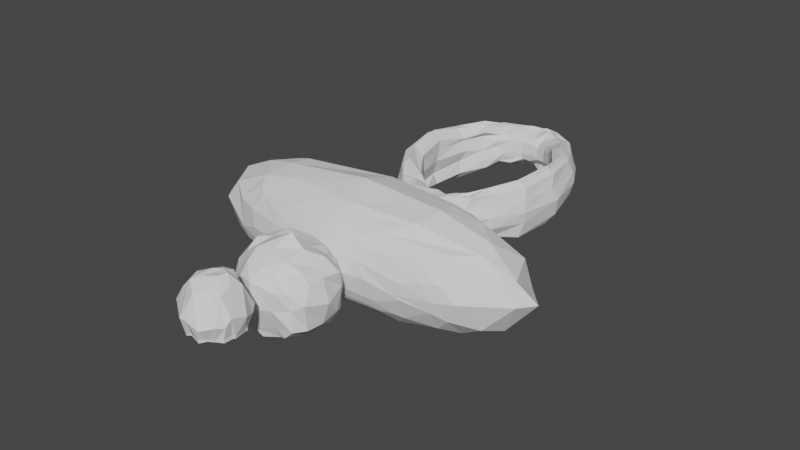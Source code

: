 # Source: rocks.blend  (saved by Blender 2.93.21; exported with 4.5.12 LTS)
import bpy
from mathutils import Matrix  # noqa: F401  (used for matrix-valued properties, if any)

bpy.ops.wm.read_factory_settings(use_empty=True)
scene = bpy.context.scene
scene.name = 'Scene'

# ---- collections
col_collection = bpy.data.collections.new('Collection'); scene.collection.children.link(col_collection)

# ---- world
world_world = bpy.data.worlds.new('World'); scene.world = world_world
world_world.use_nodes = True; world_world.node_tree.nodes.clear()
_N = world_world.node_tree.nodes; _L = world_world.node_tree.links
n0 = _N.new('ShaderNodeOutputWorld'); n0.name = 'World Output'; n0.location = (300, 300)
n1 = _N.new('ShaderNodeBackground'); n1.name = 'Background'; n1.location = (10, 300)
n1.inputs[0].default_value = (0.05088, 0.05088, 0.05088, 1.0)
_L.new(n1.outputs[0], n0.inputs[0])
n0.is_active_output = True
world_world.color = (0.05088, 0.05088, 0.05088)
world_world.use_sun_shadow = False
world_world.sun_shadow_jitter_overblur = 0.0

# ---- meshes
me_cube_001 = bpy.data.meshes.new('Cube.001')
me_cube_001.from_pydata([(0.736, -0.7435, 0.7432), (0.7219, -0.928, -0.7872), (0.6665, 0.6652, 0.7966), (0.8502, 0.8781, -0.7442), (-0.6591, -0.6811, 0.8306), (-0.6604, -0.8118, -0.8675), (-0.6844, 0.7819, 0.8796), (-0.7434, 0.7742, -0.7623), (0.9008, -0.03329, 0.8268), (0.9331, -0.9021, 0.01465), (0.8862, -0.1777, -0.9075), (0.9181, 0.9261, 0.02133), (0.002728, 0.9337, 0.9347), (-0.0221, 0.9096, -0.933), (-0.9016, 1.001, 0.04067), (-0.9437, -0.09454, 1.052), (-0.9398, -0.1163, -0.8518), (-1.002, -0.9647, -0.02451), (0.08575, -0.8948, 0.8935), (0.08084, -1.02, -0.9498), (-0.05771, 0.06826, -1.341), (0.1276, 0.04441, 1.454), (0.01734, -1.295, -0.05876), (-1.363, -0.01338, 0.06351), (-0.1296, 1.172, -0.02992), (1.327, -0.01402, -0.02453), (0.8727, -0.4401, 0.8663), (0.9901, -0.9318, -0.5348), (0.8968, 0.4287, -0.9302), (0.8029, 0.8387, 0.4607), (0.4398, 0.8731, 0.8748), (-0.3657, 0.7869, -0.8604), (-0.9494, 0.9028, 0.5677), (-0.9803, 0.5366, 0.8149), (-0.8658, -0.4684, -0.8263), (-0.9, -0.817, 0.4055), (-0.4502, -0.8977, 0.8988), (0.54, -0.8957, -0.8376), (0.887, 0.3685, 0.9275), (0.8782, -0.8779, 0.4389), (0.7667, -0.3238, -0.9765), (0.8763, 0.8755, -0.439), (-0.5004, 0.8015, 1.017), (0.3126, 0.9691, -0.9027), (-0.9987, 0.7995, -0.5208), (-0.9415, -0.4545, 0.7991), (-0.7796, 0.495, -0.872), (-0.8055, -0.9213, -0.5379), (0.4377, -0.876, 0.8335), (-0.5658, -0.8889, -0.934), (-0.06882, -0.6913, -1.218), (0.02278, 0.6294, -1.306), (-0.6654, -0.0887, -1.069), (0.4707, -0.01391, -1.159), (-0.003437, -0.4156, 1.19), (0.0104, 0.4665, 1.062), (0.5833, -0.0258, 1.179), (-0.4964, 0.03394, 1.164), (0.5949, -1.175, 0.002369), (-0.5589, -1.237, 0.09599), (0.003355, -1.278, 0.651), (-0.1172, -1.119, -0.7286), (-1.283, -0.5877, 0.0253), (-1.242, 0.5974, 0.1279), (-1.311, -0.06156, 0.5498), (-1.093, 0.06725, -0.5701), (-0.5982, 1.213, 0.01517), (0.526, 1.278, 0.0313), (-0.02974, 1.245, 0.5331), (-0.0902, 1.289, -0.5822), (1.101, 0.6653, 0.06525), (1.175, -0.695, 0.1382), (1.111, 0.0357, 0.5803), (1.16, -0.07082, -0.6078), (1.136, -0.5582, -0.5923), (1.086, -0.3924, 0.5409), (1.175, 0.5429, 0.5397), (0.5976, 1.146, -0.68), (0.62, 1.007, 0.5148), (-0.5546, 1.154, 0.5012), (-1.107, 0.4001, -0.4783), (-1.085, 0.5332, 0.5233), (-1.247, -0.4609, 0.4917), (-0.5571, -1.065, -0.5435), (-0.4656, -1.136, 0.5969), (0.7028, -1.158, 0.5108), (-0.5429, 0.5979, 1.146), (0.4075, 0.3878, 1.052), (0.5155, -0.5836, 1.049), (0.4644, 0.5998, -1.093), (-0.5136, 0.5213, -1.088), (-0.581, -0.3682, -1.051), (0.5309, -0.5045, -1.089), (-0.4936, -0.5356, 1.105), (0.533, -1.022, -0.5318), (-1.075, -0.5942, -0.5555), (-0.5458, 0.9385, -0.5168), (1.124, 0.4779, -0.5175)], [], [(97, 28, 3, 41), (96, 31, 7, 44), (95, 34, 5, 47), (94, 37, 1, 27), (93, 45, 4, 36), (92, 40, 1, 37), (91, 50, 19, 49), (90, 51, 20, 52), (89, 28, 10, 53), (88, 54, 18, 48), (87, 55, 21, 56), (86, 33, 15, 57), (85, 58, 9, 39), (84, 59, 22, 60), (83, 49, 19, 61), (82, 62, 17, 35), (81, 63, 23, 64), (80, 46, 16, 65), (79, 66, 14, 32), (78, 67, 24, 68), (77, 43, 13, 69), (76, 70, 11, 29), (75, 71, 25, 72), (74, 40, 10, 73), (71, 74, 73, 25), (9, 27, 74, 71), (27, 1, 40, 74), (26, 75, 72, 8), (0, 39, 75, 26), (39, 9, 71, 75), (38, 76, 29, 2), (8, 72, 76, 38), (72, 25, 70, 76), (67, 77, 69, 24), (11, 41, 77, 67), (41, 3, 43, 77), (30, 78, 68, 12), (2, 29, 78, 30), (29, 11, 67, 78), (42, 79, 32, 6), (12, 68, 79, 42), (68, 24, 66, 79), (63, 80, 65, 23), (14, 44, 80, 63), (44, 7, 46, 80), (33, 81, 64, 15), (6, 32, 81, 33), (32, 14, 63, 81), (45, 82, 35, 4), (15, 64, 82, 45), (64, 23, 62, 82), (59, 83, 61, 22), (17, 47, 83, 59), (47, 5, 49, 83), (36, 84, 60, 18), (4, 35, 84, 36), (35, 17, 59, 84), (48, 85, 39, 0), (18, 60, 85, 48), (60, 22, 58, 85), (55, 86, 57, 21), (12, 42, 86, 55), (42, 6, 33, 86), (38, 87, 56, 8), (2, 30, 87, 38), (30, 12, 55, 87), (26, 88, 48, 0), (8, 56, 88, 26), (56, 21, 54, 88), (51, 89, 53, 20), (13, 43, 89, 51), (43, 3, 28, 89), (46, 90, 52, 16), (7, 31, 90, 46), (31, 13, 51, 90), (34, 91, 49, 5), (16, 52, 91, 34), (52, 20, 50, 91), (50, 92, 37, 19), (20, 53, 92, 50), (53, 10, 40, 92), (54, 93, 36, 18), (21, 57, 93, 54), (57, 15, 45, 93), (58, 94, 27, 9), (22, 61, 94, 58), (61, 19, 37, 94), (62, 95, 47, 17), (23, 65, 95, 62), (65, 16, 34, 95), (66, 96, 44, 14), (24, 69, 96, 66), (69, 13, 31, 96), (70, 97, 41, 11), (25, 73, 97, 70), (73, 10, 28, 97)])
_uv = me_cube_001.uv_layers.new(name='UVMap')
_uv.uv.foreach_set('vector', [0.5625, 0.1875, 0.625, 0.1875, 0.625, 0.25, 0.5625, 0.25, 0.5625, 0.4375, 0.625, 0.4375, 0.625, 0.5, 0.5625, 0.5, 0.5625, 0.6875, 0.625, 0.6875, 0.625, 0.75, 0.5625, 0.75, 0.5625, 0.9375, 0.625, 0.9375, 0.625, 1.0, 0.5625, 1.0, 0.3125, 0.6875, 0.375, 0.6875, 0.375, 0.75, 0.3125, 0.75, 0.8125, 0.6875, 0.875, 0.6875, 0.875, 0.75, 0.8125, 0.75, 0.6875, 0.6875, 0.75, 0.6875, 0.75, 0.75, 0.6875, 0.75, 0.6875, 0.5625, 0.75, 0.5625, 0.75, 0.625, 0.6875, 0.625, 0.8125, 0.5625, 0.875, 0.5625, 0.875, 0.625, 0.8125, 0.625, 0.1875, 0.6875, 0.25, 0.6875, 0.25, 0.75, 0.1875, 0.75, 0.1875, 0.5625, 0.25, 0.5625, 0.25, 0.625, 0.1875, 0.625, 0.3125, 0.5625, 0.375, 0.5625, 0.375, 0.625, 0.3125, 0.625, 0.4375, 0.9375, 0.5, 0.9375, 0.5, 1.0, 0.4375, 1.0, 0.4375, 0.8125, 0.5, 0.8125, 0.5, 0.875, 0.4375, 0.875, 0.5625, 0.8125, 0.625, 0.8125, 0.625, 0.875, 0.5625, 0.875, 0.4375, 0.6875, 0.5, 0.6875, 0.5, 0.75, 0.4375, 0.75, 0.4375, 0.5625, 0.5, 0.5625, 0.5, 0.625, 0.4375, 0.625, 0.5625, 0.5625, 0.625, 0.5625, 0.625, 0.625, 0.5625, 0.625, 0.4375, 0.4375, 0.5, 0.4375, 0.5, 0.5, 0.4375, 0.5, 0.4375, 0.3125, 0.5, 0.3125, 0.5, 0.375, 0.4375, 0.375, 0.5625, 0.3125, 0.625, 0.3125, 0.625, 0.375, 0.5625, 0.375, 0.4375, 0.1875, 0.5, 0.1875, 0.5, 0.25, 0.4375, 0.25, 0.4375, 0.0625, 0.5, 0.0625, 0.5, 0.125, 0.4375, 0.125, 0.5625, 0.0625, 0.625, 0.0625, 0.625, 0.125, 0.5625, 0.125, 0.5, 0.0625, 0.5625, 0.0625, 0.5625, 0.125, 0.5, 0.125, 0.5, 0.0, 0.5625, 0.0, 0.5625, 0.0625, 0.5, 0.0625, 0.5625, 0.0, 0.625, 0.0, 0.625, 0.0625, 0.5625, 0.0625, 0.375, 0.0625, 0.4375, 0.0625, 0.4375, 0.125, 0.375, 0.125, 0.375, 0.0, 0.4375, 0.0, 0.4375, 0.0625, 0.375, 0.0625, 0.4375, 0.0, 0.5, 0.0, 0.5, 0.0625, 0.4375, 0.0625, 0.375, 0.1875, 0.4375, 0.1875, 0.4375, 0.25, 0.375, 0.25, 0.375, 0.125, 0.4375, 0.125, 0.4375, 0.1875, 0.375, 0.1875, 0.4375, 0.125, 0.5, 0.125, 0.5, 0.1875, 0.4375, 0.1875, 0.5, 0.3125, 0.5625, 0.3125, 0.5625, 0.375, 0.5, 0.375, 0.5, 0.25, 0.5625, 0.25, 0.5625, 0.3125, 0.5, 0.3125, 0.5625, 0.25, 0.625, 0.25, 0.625, 0.3125, 0.5625, 0.3125, 0.375, 0.3125, 0.4375, 0.3125, 0.4375, 0.375, 0.375, 0.375, 0.375, 0.25, 0.4375, 0.25, 0.4375, 0.3125, 0.375, 0.3125, 0.4375, 0.25, 0.5, 0.25, 0.5, 0.3125, 0.4375, 0.3125, 0.375, 0.4375, 0.4375, 0.4375, 0.4375, 0.5, 0.375, 0.5, 0.375, 0.375, 0.4375, 0.375, 0.4375, 0.4375, 0.375, 0.4375, 0.4375, 0.375, 0.5, 0.375, 0.5, 0.4375, 0.4375, 0.4375, 0.5, 0.5625, 0.5625, 0.5625, 0.5625, 0.625, 0.5, 0.625, 0.5, 0.5, 0.5625, 0.5, 0.5625, 0.5625, 0.5, 0.5625, 0.5625, 0.5, 0.625, 0.5, 0.625, 0.5625, 0.5625, 0.5625, 0.375, 0.5625, 0.4375, 0.5625, 0.4375, 0.625, 0.375, 0.625, 0.375, 0.5, 0.4375, 0.5, 0.4375, 0.5625, 0.375, 0.5625, 0.4375, 0.5, 0.5, 0.5, 0.5, 0.5625, 0.4375, 0.5625, 0.375, 0.6875, 0.4375, 0.6875, 0.4375, 0.75, 0.375, 0.75, 0.375, 0.625, 0.4375, 0.625, 0.4375, 0.6875, 0.375, 0.6875, 0.4375, 0.625, 0.5, 0.625, 0.5, 0.6875, 0.4375, 0.6875, 0.5, 0.8125, 0.5625, 0.8125, 0.5625, 0.875, 0.5, 0.875, 0.5, 0.75, 0.5625, 0.75, 0.5625, 0.8125, 0.5, 0.8125, 0.5625, 0.75, 0.625, 0.75, 0.625, 0.8125, 0.5625, 0.8125, 0.375, 0.8125, 0.4375, 0.8125, 0.4375, 0.875, 0.375, 0.875, 0.375, 0.75, 0.4375, 0.75, 0.4375, 0.8125, 0.375, 0.8125, 0.4375, 0.75, 0.5, 0.75, 0.5, 0.8125, 0.4375, 0.8125, 0.375, 0.9375, 0.4375, 0.9375, 0.4375, 1.0, 0.375, 1.0, 0.375, 0.875, 0.4375, 0.875, 0.4375, 0.9375, 0.375, 0.9375, 0.4375, 0.875, 0.5, 0.875, 0.5, 0.9375, 0.4375, 0.9375, 0.25, 0.5625, 0.3125, 0.5625, 0.3125, 0.625, 0.25, 0.625, 0.25, 0.5, 0.3125, 0.5, 0.3125, 0.5625, 0.25, 0.5625, 0.3125, 0.5, 0.375, 0.5, 0.375, 0.5625, 0.3125, 0.5625, 0.125, 0.5625, 0.1875, 0.5625, 0.1875, 0.625, 0.125, 0.625, 0.125, 0.5, 0.1875, 0.5, 0.1875, 0.5625, 0.125, 0.5625, 0.1875, 0.5, 0.25, 0.5, 0.25, 0.5625, 0.1875, 0.5625, 0.125, 0.6875, 0.1875, 0.6875, 0.1875, 0.75, 0.125, 0.75, 0.125, 0.625, 0.1875, 0.625, 0.1875, 0.6875, 0.125, 0.6875, 0.1875, 0.625, 0.25, 0.625, 0.25, 0.6875, 0.1875, 0.6875, 0.75, 0.5625, 0.8125, 0.5625, 0.8125, 0.625, 0.75, 0.625, 0.75, 0.5, 0.8125, 0.5, 0.8125, 0.5625, 0.75, 0.5625, 0.8125, 0.5, 0.875, 0.5, 0.875, 0.5625, 0.8125, 0.5625, 0.625, 0.5625, 0.6875, 0.5625, 0.6875, 0.625, 0.625, 0.625, 0.625, 0.5, 0.6875, 0.5, 0.6875, 0.5625, 0.625, 0.5625, 0.6875, 0.5, 0.75, 0.5, 0.75, 0.5625, 0.6875, 0.5625, 0.625, 0.6875, 0.6875, 0.6875, 0.6875, 0.75, 0.625, 0.75, 0.625, 0.625, 0.6875, 0.625, 0.6875, 0.6875, 0.625, 0.6875, 0.6875, 0.625, 0.75, 0.625, 0.75, 0.6875, 0.6875, 0.6875, 0.75, 0.6875, 0.8125, 0.6875, 0.8125, 0.75, 0.75, 0.75, 0.75, 0.625, 0.8125, 0.625, 0.8125, 0.6875, 0.75, 0.6875, 0.8125, 0.625, 0.875, 0.625, 0.875, 0.6875, 0.8125, 0.6875, 0.25, 0.6875, 0.3125, 0.6875, 0.3125, 0.75, 0.25, 0.75, 0.25, 0.625, 0.3125, 0.625, 0.3125, 0.6875, 0.25, 0.6875, 0.3125, 0.625, 0.375, 0.625, 0.375, 0.6875, 0.3125, 0.6875, 0.5, 0.9375, 0.5625, 0.9375, 0.5625, 1.0, 0.5, 1.0, 0.5, 0.875, 0.5625, 0.875, 0.5625, 0.9375, 0.5, 0.9375, 0.5625, 0.875, 0.625, 0.875, 0.625, 0.9375, 0.5625, 0.9375, 0.5, 0.6875, 0.5625, 0.6875, 0.5625, 0.75, 0.5, 0.75, 0.5, 0.625, 0.5625, 0.625, 0.5625, 0.6875, 0.5, 0.6875, 0.5625, 0.625, 0.625, 0.625, 0.625, 0.6875, 0.5625, 0.6875, 0.5, 0.4375, 0.5625, 0.4375, 0.5625, 0.5, 0.5, 0.5, 0.5, 0.375, 0.5625, 0.375, 0.5625, 0.4375, 0.5, 0.4375, 0.5625, 0.375, 0.625, 0.375, 0.625, 0.4375, 0.5625, 0.4375, 0.5, 0.1875, 0.5625, 0.1875, 0.5625, 0.25, 0.5, 0.25, 0.5, 0.125, 0.5625, 0.125, 0.5625, 0.1875, 0.5, 0.1875, 0.5625, 0.125, 0.625, 0.125, 0.625, 0.1875, 0.5625, 0.1875])
me_cube_001.use_remesh_fix_poles = True
me_cube_001.use_remesh_preserve_attributes = False
me_cube_001.update()
me_cube_002 = bpy.data.meshes.new('Cube.002')
me_cube_002.from_pydata([(-2.09, -1.439, -0.709), (-1.849, -1.486, 0.6843), (-2.038, 1.482, -0.5116), (-2.218, 1.424, 0.6396), (1.885, -1.412, -0.8282), (1.75, -1.443, 0.8039), (1.822, 1.403, -0.8168), (2.047, 1.425, 0.7086), (-3.889, -0.06355, -1.148), (-3.708, 0.05685, 1.209), (3.672, -0.3074, -1.202), (3.757, -0.006544, 1.205), (-3.018, -1.002, -1.011), (-2.241, -1.581, 0.001722), (-3.019, 1.069, 0.9086), (-2.403, 1.522, -0.1491), (-0.6571, 1.488, -0.821), (0.243, 1.526, 0.8126), (2.012, 1.595, 0.04356), (2.885, 0.9621, -1.078), (3.229, -0.8995, 1.039), (1.999, -1.613, -0.1712), (-0.06925, -1.592, -0.7369), (0.1567, -1.6, 0.715), (-2.832, 0.9202, -1.121), (-2.98, -1.003, 1.019), (3.037, -1.018, -0.9988), (2.54, 0.9481, 1.179), (-0.1643, -0.01736, 1.74), (0.5321, -0.09038, -1.734), (5.202, -0.003283, 0.009492), (-5.138, -0.2046, -0.03969), (-3.517, -1.263, -0.2536), (3.654, 1.225, 0.1011), (-0.08273, 1.153, -1.297), (0.09703, 1.249, 1.2), (0.04375, -1.273, 1.201), (-0.5496, -1.211, -1.252), (-0.04107, -1.754, -0.0622), (3.688, -1.243, 0.0005211), (0.3878, 1.722, 0.117), (-3.649, 1.221, 0.0003923), (-2.141, -1.278, -0.9555), (-2.014, -1.552, 0.4465), (-2.161, 1.219, 0.9911), (-2.118, 1.548, -0.2999), (-1.394, 1.499, -0.728), (0.8796, 1.467, 0.8721), (2.266, 1.523, -0.3305), (2.914, 1.221, -0.7554), (2.548, -1.289, 0.8243), (2.299, -1.557, -0.2471), (1.275, -1.495, -0.8138), (-0.7476, -1.563, 0.7495), (-3.191, 0.8161, -1.093), (-3.115, -0.7012, 1.205), (3.451, -0.6203, -1.157), (3.073, 0.6668, 1.231), (2.27, 0.01396, 1.567), (-2.245, -0.1163, -1.567), (4.432, -0.2188, -0.8919), (-4.854, 0.1861, -0.5686), (-3.081, -0.6058, -1.267), (-2.059, -1.52, -0.5286), (-2.987, 0.5109, 1.319), (-2.394, 1.494, 0.3356), (1.125, 1.514, -0.7561), (-0.8812, 1.558, 0.6915), (2.231, 1.506, 0.419), (3.54, 0.7022, -1.062), (3.902, -0.4525, 1.065), (2.18, -1.581, 0.2134), (-0.9454, -1.538, -0.779), (1.139, -1.539, 0.7492), (-2.755, 1.241, -0.7767), (-2.766, -1.169, 0.9063), (2.226, -1.318, -0.8852), (2.124, 1.261, 0.9542), (-2.681, -0.1404, 1.481), (2.487, 0.1968, -1.519), (4.764, -0.3104, 0.6324), (-4.575, -0.003475, 0.8097), (-4.615, -0.7834, 0.1443), (-2.857, -1.463, 0.0087), (-3.474, -1.145, -0.6178), (-3.681, -1.111, 0.5336), (4.439, 0.8846, -0.1563), (3.529, 1.269, 0.03411), (3.639, 1.109, -0.547), (3.481, 1.157, 0.5579), (-0.1989, 0.764, -1.56), (0.03898, 1.325, -1.086), (-1.68, 1.199, -1.117), (1.469, 1.155, -1.2), (0.005107, 0.8798, 1.495), (-0.01206, 1.401, 1.017), (1.936, 1.023, 1.243), (-2.052, 1.088, 1.157), (-0.1542, -1.425, 1.016), (0.1167, -0.912, 1.49), (1.339, -1.219, 1.174), (-1.114, -1.209, 1.207), (-0.1582, -1.477, -0.9441), (0.7139, -0.6414, -1.61), (-1.957, -1.129, -1.163), (1.806, -1.035, -1.278), (-1.335, -1.69, 0.1263), (1.236, -1.706, 0.007173), (-0.05176, -1.691, -0.4674), (-0.2462, -1.722, 0.3203), (3.143, -1.401, -0.06762), (4.932, -0.5601, 0.08731), (3.432, -1.191, -0.5749), (3.231, -1.319, 0.4007), (1.365, 1.67, 0.0433), (-1.283, 1.672, -0.09037), (0.07045, 1.676, -0.4312), (-0.1031, 1.684, 0.3952), (-3.265, 1.337, 0.01674), (-4.619, 0.769, -0.04939), (-3.419, 1.171, -0.5543), (-3.664, 1.099, 0.5216), (-4.231, 0.7071, 0.6935), (-4.236, 0.7154, -0.6854), (-2.566, 1.477, -0.2613), (-1.094, 1.62, 0.4808), (-1.157, 1.653, -0.3284), (1.046, 1.659, -0.3519), (4.55, -0.4879, 0.698), (4.128, -0.7658, -0.7499), (3.021, -1.374, -0.4039), (0.9807, -1.67, 0.4272), (1.465, -1.587, -0.568), (-1.597, -1.6, -0.472), (2.054, -0.6989, -1.449), (-2.072, -0.7137, -1.434), (-1.345, -1.396, -0.9579), (-2.174, -0.7025, 1.419), (2.07, -0.719, 1.434), (0.814, -1.467, 0.9199), (-1.442, 1.452, 0.8058), (1.537, 1.4, 0.8813), (2.169, 0.7364, 1.396), (1.452, 1.39, -0.916), (-2.009, 1.347, -0.8533), (-2.18, 0.4482, -1.512), (2.791, 1.362, 0.5249), (3.078, 1.357, -0.3217), (4.14, 0.5227, -0.913), (-3.037, -1.342, 0.4645), (-2.443, -1.473, -0.4721), (-4.243, -0.7321, -0.6882), (-4.209, -0.7278, 0.7125), (4.292, 0.7231, 0.6549), (2.216, 0.6737, -1.423), (-2.638, 0.4921, 1.408), (-1.404, -1.292, 1.08), (1.418, -1.414, -0.9231), (-1.172, -1.653, 0.4286), (2.812, -1.436, 0.3534), (1.468, 1.602, 0.4368), (-2.667, 1.413, 0.4373)], [], [(161, 44, 3, 65), (160, 47, 7, 68), (159, 50, 5, 71), (158, 53, 1, 43), (157, 76, 4, 52), (156, 75, 1, 53), (155, 64, 9, 78), (154, 69, 10, 79), (153, 57, 11, 80), (152, 55, 9, 81), (151, 82, 31, 61), (150, 83, 32, 84), (149, 75, 25, 85), (148, 86, 30, 60), (147, 87, 33, 88), (146, 77, 27, 89), (145, 90, 29, 59), (144, 91, 34, 92), (143, 49, 19, 93), (142, 94, 28, 58), (141, 95, 35, 96), (140, 44, 14, 97), (139, 98, 23, 73), (138, 99, 36, 100), (137, 55, 25, 101), (136, 102, 22, 72), (135, 103, 37, 104), (134, 56, 26, 105), (133, 106, 13, 63), (132, 107, 38, 108), (131, 73, 23, 109), (130, 110, 21, 51), (129, 111, 39, 112), (128, 70, 20, 113), (127, 114, 18, 48), (126, 115, 40, 116), (125, 67, 17, 117), (124, 118, 15, 45), (123, 119, 41, 120), (122, 64, 14, 121), (119, 122, 121, 41), (31, 81, 122, 119), (81, 9, 64, 122), (54, 123, 120, 24), (8, 61, 123, 54), (61, 31, 119, 123), (74, 124, 45, 2), (24, 120, 124, 74), (120, 41, 118, 124), (115, 125, 117, 40), (15, 65, 125, 115), (65, 3, 67, 125), (46, 126, 116, 16), (2, 45, 126, 46), (45, 15, 115, 126), (66, 127, 48, 6), (16, 116, 127, 66), (116, 40, 114, 127), (111, 128, 113, 39), (30, 80, 128, 111), (80, 11, 70, 128), (56, 129, 112, 26), (10, 60, 129, 56), (60, 30, 111, 129), (76, 130, 51, 4), (26, 112, 130, 76), (112, 39, 110, 130), (107, 131, 109, 38), (21, 71, 131, 107), (71, 5, 73, 131), (52, 132, 108, 22), (4, 51, 132, 52), (51, 21, 107, 132), (72, 133, 63, 0), (22, 108, 133, 72), (108, 38, 106, 133), (103, 134, 105, 37), (29, 79, 134, 103), (79, 10, 56, 134), (62, 135, 104, 12), (8, 59, 135, 62), (59, 29, 103, 135), (42, 136, 72, 0), (12, 104, 136, 42), (104, 37, 102, 136), (99, 137, 101, 36), (28, 78, 137, 99), (78, 9, 55, 137), (70, 138, 100, 20), (11, 58, 138, 70), (58, 28, 99, 138), (50, 139, 73, 5), (20, 100, 139, 50), (100, 36, 98, 139), (95, 140, 97, 35), (17, 67, 140, 95), (67, 3, 44, 140), (77, 141, 96, 27), (7, 47, 141, 77), (47, 17, 95, 141), (57, 142, 58, 11), (27, 96, 142, 57), (96, 35, 94, 142), (91, 143, 93, 34), (16, 66, 143, 91), (66, 6, 49, 143), (74, 144, 92, 24), (2, 46, 144, 74), (46, 16, 91, 144), (54, 145, 59, 8), (24, 92, 145, 54), (92, 34, 90, 145), (87, 146, 89, 33), (18, 68, 146, 87), (68, 7, 77, 146), (49, 147, 88, 19), (6, 48, 147, 49), (48, 18, 87, 147), (69, 148, 60, 10), (19, 88, 148, 69), (88, 33, 86, 148), (83, 149, 85, 32), (13, 43, 149, 83), (43, 1, 75, 149), (42, 150, 84, 12), (0, 63, 150, 42), (63, 13, 83, 150), (62, 151, 61, 8), (12, 84, 151, 62), (84, 32, 82, 151), (82, 152, 81, 31), (32, 85, 152, 82), (85, 25, 55, 152), (86, 153, 80, 30), (33, 89, 153, 86), (89, 27, 57, 153), (90, 154, 79, 29), (34, 93, 154, 90), (93, 19, 69, 154), (94, 155, 78, 28), (35, 97, 155, 94), (97, 14, 64, 155), (98, 156, 53, 23), (36, 101, 156, 98), (101, 25, 75, 156), (102, 157, 52, 22), (37, 105, 157, 102), (105, 26, 76, 157), (106, 158, 43, 13), (38, 109, 158, 106), (109, 23, 53, 158), (110, 159, 71, 21), (39, 113, 159, 110), (113, 20, 50, 159), (114, 160, 68, 18), (40, 117, 160, 114), (117, 17, 47, 160), (118, 161, 65, 15), (41, 121, 161, 118), (121, 14, 44, 161)])
_uv = me_cube_002.uv_layers.new(name='UVMap')
_uv.uv.foreach_set('vector', [0.5625, 0.2188, 0.625, 0.2188, 0.625, 0.25, 0.5625, 0.25, 0.5625, 0.4375, 0.625, 0.4375, 0.625, 0.5, 0.5625, 0.5, 0.5625, 0.7188, 0.625, 0.7188, 0.625, 0.75, 0.5625, 0.75, 0.5625, 0.9375, 0.625, 0.9375, 0.625, 1.0, 0.5625, 1.0, 0.3125, 0.7188, 0.375, 0.7188, 0.375, 0.75, 0.3125, 0.75, 0.8125, 0.7188, 0.875, 0.7188, 0.875, 0.75, 0.8125, 0.75, 0.8125, 0.5938, 0.875, 0.5938, 0.875, 0.625, 0.8125, 0.625, 0.3125, 0.5938, 0.375, 0.5938, 0.375, 0.625, 0.3125, 0.625, 0.5625, 0.5938, 0.625, 0.5938, 0.625, 0.625, 0.5625, 0.625, 0.5625, 0.09375, 0.625, 0.09375, 0.625, 0.125, 0.5625, 0.125, 0.4375, 0.09375, 0.5, 0.09375, 0.5, 0.125, 0.4375, 0.125, 0.4375, 0.03125, 0.5, 0.03125, 0.5, 0.0625, 0.4375, 0.0625, 0.5625, 0.03125, 0.625, 0.03125, 0.625, 0.0625, 0.5625, 0.0625, 0.4375, 0.5938, 0.5, 0.5938, 0.5, 0.625, 0.4375, 0.625, 0.4375, 0.5312, 0.5, 0.5312, 0.5, 0.5625, 0.4375, 0.5625, 0.5625, 0.5312, 0.625, 0.5312, 0.625, 0.5625, 0.5625, 0.5625, 0.1875, 0.5938, 0.25, 0.5938, 0.25, 0.625, 0.1875, 0.625, 0.1875, 0.5312, 0.25, 0.5466, 0.25, 0.5625, 0.1875, 0.5625, 0.3125, 0.5312, 0.375, 0.5312, 0.375, 0.5625, 0.3125, 0.5625, 0.6875, 0.5938, 0.75, 0.5938, 0.75, 0.625, 0.6875, 0.625, 0.6875, 0.5312, 0.75, 0.5312, 0.75, 0.5625, 0.6875, 0.5625, 0.8125, 0.5312, 0.875, 0.5312, 0.875, 0.5625, 0.8125, 0.5625, 0.6875, 0.7188, 0.75, 0.7188, 0.75, 0.75, 0.6875, 0.75, 0.6875, 0.6562, 0.75, 0.6562, 0.75, 0.6875, 0.6875, 0.6875, 0.8125, 0.6562, 0.875, 0.6562, 0.875, 0.6875, 0.8125, 0.6875, 0.1875, 0.7188, 0.25, 0.7188, 0.25, 0.75, 0.1875, 0.75, 0.1875, 0.6562, 0.25, 0.6562, 0.25, 0.6875, 0.1875, 0.6875, 0.3125, 0.6562, 0.375, 0.6562, 0.375, 0.6875, 0.3125, 0.6875, 0.4375, 0.9375, 0.5, 0.9375, 0.5, 1.0, 0.4375, 1.0, 0.4375, 0.8125, 0.5, 0.8125, 0.5, 0.875, 0.4375, 0.875, 0.5625, 0.8125, 0.625, 0.8125, 0.625, 0.875, 0.5625, 0.875, 0.4375, 0.7188, 0.5, 0.7188, 0.5, 0.75, 0.4375, 0.75, 0.4375, 0.6562, 0.5, 0.6562, 0.5, 0.6875, 0.4375, 0.6875, 0.5625, 0.6562, 0.625, 0.6562, 0.625, 0.6875, 0.5625, 0.6875, 0.4375, 0.4375, 0.5, 0.4375, 0.5, 0.5, 0.4375, 0.5, 0.4375, 0.3125, 0.5, 0.3125, 0.5, 0.375, 0.4375, 0.375, 0.5625, 0.3125, 0.625, 0.3125, 0.625, 0.375, 0.5625, 0.375, 0.4375, 0.2188, 0.5, 0.2188, 0.5, 0.25, 0.4375, 0.25, 0.4375, 0.1562, 0.5, 0.1562, 0.5, 0.1875, 0.4375, 0.1875, 0.5625, 0.1562, 0.625, 0.1562, 0.625, 0.1875, 0.5625, 0.1875, 0.5, 0.1562, 0.5625, 0.1562, 0.5625, 0.1875, 0.5, 0.1875, 0.5, 0.125, 0.5625, 0.125, 0.5625, 0.1562, 0.5, 0.1562, 0.5625, 0.125, 0.625, 0.125, 0.625, 0.1562, 0.5625, 0.1562, 0.375, 0.1562, 0.4375, 0.1562, 0.4375, 0.1875, 0.375, 0.1875, 0.375, 0.125, 0.4375, 0.125, 0.4375, 0.1562, 0.375, 0.1562, 0.4375, 0.125, 0.5, 0.125, 0.5, 0.1562, 0.4375, 0.1562, 0.375, 0.2188, 0.4375, 0.2188, 0.4375, 0.25, 0.4107, 0.25, 0.375, 0.1875, 0.4375, 0.1875, 0.4375, 0.2188, 0.375, 0.2188, 0.4375, 0.1875, 0.5, 0.1875, 0.5, 0.2188, 0.4375, 0.2188, 0.5, 0.3125, 0.5625, 0.3125, 0.5625, 0.375, 0.5, 0.375, 0.5, 0.25, 0.5625, 0.25, 0.5625, 0.3125, 0.5, 0.3125, 0.5625, 0.25, 0.625, 0.25, 0.625, 0.3125, 0.5625, 0.3125, 0.375, 0.3125, 0.4375, 0.3125, 0.4375, 0.375, 0.375, 0.345, 0.4107, 0.25, 0.4375, 0.25, 0.4375, 0.3125, 0.375, 0.3125, 0.4375, 0.25, 0.5, 0.25, 0.5, 0.3125, 0.4375, 0.3125, 0.375, 0.4375, 0.4375, 0.4375, 0.4375, 0.5, 0.375, 0.5, 0.375, 0.345, 0.4375, 0.375, 0.4375, 0.4375, 0.375, 0.4375, 0.4375, 0.375, 0.5, 0.375, 0.5, 0.4375, 0.4375, 0.4375, 0.5, 0.6562, 0.5625, 0.6562, 0.5625, 0.6875, 0.5, 0.6875, 0.5, 0.625, 0.5625, 0.625, 0.5625, 0.6562, 0.5, 0.6562, 0.5625, 0.625, 0.625, 0.625, 0.625, 0.6562, 0.5625, 0.6562, 0.375, 0.6562, 0.4375, 0.6562, 0.4375, 0.6875, 0.375, 0.6875, 0.375, 0.625, 0.4375, 0.625, 0.4375, 0.6562, 0.375, 0.6562, 0.4375, 0.625, 0.5, 0.625, 0.5, 0.6562, 0.4375, 0.6562, 0.375, 0.7188, 0.4375, 0.7188, 0.4375, 0.75, 0.375, 0.75, 0.375, 0.6875, 0.4375, 0.6875, 0.4375, 0.7188, 0.375, 0.7188, 0.4375, 0.6875, 0.5, 0.6875, 0.5, 0.7188, 0.4375, 0.7188, 0.5, 0.8125, 0.5625, 0.8125, 0.5625, 0.875, 0.5, 0.875, 0.5, 0.75, 0.5625, 0.75, 0.5625, 0.8125, 0.5, 0.8125, 0.5625, 0.75, 0.625, 0.75, 0.625, 0.8125, 0.5625, 0.8125, 0.375, 0.8125, 0.4375, 0.8125, 0.4375, 0.875, 0.375, 0.875, 0.375, 0.75, 0.4375, 0.75, 0.4375, 0.8125, 0.375, 0.8125, 0.4375, 0.75, 0.5, 0.75, 0.5, 0.8125, 0.4375, 0.8125, 0.375, 0.9375, 0.4375, 0.9375, 0.4375, 1.0, 0.375, 1.0, 0.375, 0.875, 0.4375, 0.875, 0.4375, 0.9375, 0.375, 0.9375, 0.4375, 0.875, 0.5, 0.875, 0.5, 0.9375, 0.4375, 0.9375, 0.25, 0.6562, 0.3125, 0.6562, 0.3125, 0.6875, 0.25, 0.6875, 0.25, 0.625, 0.3125, 0.625, 0.3125, 0.6562, 0.25, 0.6562, 0.3125, 0.625, 0.375, 0.625, 0.375, 0.6562, 0.3125, 0.6562, 0.125, 0.6562, 0.1875, 0.6562, 0.1875, 0.6875, 0.125, 0.6875, 0.125, 0.625, 0.1875, 0.625, 0.1875, 0.6562, 0.125, 0.6562, 0.1875, 0.625, 0.25, 0.625, 0.25, 0.6562, 0.1875, 0.6562, 0.125, 0.7188, 0.1875, 0.7188, 0.1875, 0.75, 0.125, 0.75, 0.125, 0.6875, 0.1875, 0.6875, 0.1875, 0.7188, 0.125, 0.7188, 0.1875, 0.6875, 0.25, 0.6875, 0.25, 0.7188, 0.1875, 0.7188, 0.75, 0.6562, 0.8125, 0.6562, 0.8125, 0.6875, 0.75, 0.6875, 0.75, 0.625, 0.8125, 0.625, 0.8125, 0.6562, 0.75, 0.6562, 0.8125, 0.625, 0.875, 0.625, 0.875, 0.6562, 0.8125, 0.6562, 0.625, 0.6562, 0.6875, 0.6562, 0.6875, 0.6875, 0.625, 0.6875, 0.625, 0.625, 0.6875, 0.625, 0.6875, 0.6562, 0.625, 0.6562, 0.6875, 0.625, 0.75, 0.625, 0.75, 0.6562, 0.6875, 0.6562, 0.625, 0.7188, 0.6875, 0.7188, 0.6875, 0.75, 0.625, 0.75, 0.625, 0.6875, 0.6875, 0.6875, 0.6875, 0.7188, 0.625, 0.7188, 0.6875, 0.6875, 0.75, 0.6875, 0.75, 0.7188, 0.6875, 0.7188, 0.75, 0.5312, 0.8125, 0.5312, 0.8125, 0.5625, 0.75, 0.5625, 0.75, 0.5, 0.8125, 0.5, 0.8125, 0.5312, 0.75, 0.5312, 0.8125, 0.5, 0.875, 0.5, 0.875, 0.5312, 0.8125, 0.5312, 0.625, 0.5312, 0.6875, 0.5312, 0.6875, 0.5625, 0.625, 0.5625, 0.625, 0.5, 0.6875, 0.5, 0.6875, 0.5312, 0.625, 0.5312, 0.6875, 0.5, 0.75, 0.5, 0.75, 0.5312, 0.6875, 0.5312, 0.625, 0.5938, 0.6875, 0.5938, 0.6875, 0.625, 0.625, 0.625, 0.625, 0.5625, 0.6875, 0.5625, 0.6875, 0.5938, 0.625, 0.5938, 0.6875, 0.5625, 0.75, 0.5625, 0.75, 0.5938, 0.6875, 0.5938, 0.25, 0.5466, 0.3125, 0.5312, 0.3125, 0.5625, 0.25, 0.5625, 0.2203, 0.4984, 0.3125, 0.5, 0.3125, 0.5312, 0.25, 0.5466, 0.3125, 0.5, 0.375, 0.5, 0.375, 0.5312, 0.3125, 0.5312, 0.125, 0.5312, 0.1875, 0.5312, 0.1875, 0.5625, 0.125, 0.5625, -0.1863, 0.3662, 0.1875, 0.5, 0.1875, 0.5312, 0.125, 0.5312, 0.1875, 0.5, 0.2203, 0.4984, 0.25, 0.5466, 0.1875, 0.5312, 0.125, 0.5938, 0.1875, 0.5938, 0.1875, 0.625, 0.125, 0.625, 0.125, 0.5625, 0.1875, 0.5625, 0.1875, 0.5938, 0.125, 0.5938, 0.1875, 0.5625, 0.25, 0.5625, 0.25, 0.5938, 0.1875, 0.5938, 0.5, 0.5312, 0.5625, 0.5312, 0.5625, 0.5625, 0.5, 0.5625, 0.5, 0.5, 0.5625, 0.5, 0.5625, 0.5312, 0.5, 0.5312, 0.5625, 0.5, 0.625, 0.5, 0.625, 0.5312, 0.5625, 0.5312, 0.375, 0.5312, 0.4375, 0.5312, 0.4375, 0.5625, 0.375, 0.5625, 0.375, 0.5, 0.4375, 0.5, 0.4375, 0.5312, 0.375, 0.5312, 0.4375, 0.5, 0.5, 0.5, 0.5, 0.5312, 0.4375, 0.5312, 0.375, 0.5938, 0.4375, 0.5938, 0.4375, 0.625, 0.375, 0.625, 0.375, 0.5625, 0.4375, 0.5625, 0.4375, 0.5938, 0.375, 0.5938, 0.4375, 0.5625, 0.5, 0.5625, 0.5, 0.5938, 0.4375, 0.5938, 0.5, 0.03125, 0.5625, 0.03125, 0.5625, 0.0625, 0.5, 0.0625, 0.5, 0.0, 0.5625, 0.0, 0.5625, 0.03125, 0.5, 0.03125, 0.5625, 0.0, 0.625, 0.0, 0.625, 0.03125, 0.5625, 0.03125, 0.375, 0.03125, 0.4375, 0.03125, 0.4375, 0.0625, 0.375, 0.0625, 0.375, 0.0, 0.4375, 0.0, 0.4375, 0.03125, 0.375, 0.03125, 0.4375, 0.0, 0.5, 0.0, 0.5, 0.03125, 0.4375, 0.03125, 0.375, 0.09375, 0.4375, 0.09375, 0.4375, 0.125, 0.375, 0.125, 0.375, 0.0625, 0.4375, 0.0625, 0.4375, 0.09375, 0.375, 0.09375, 0.4375, 0.0625, 0.5, 0.0625, 0.5, 0.09375, 0.4375, 0.09375, 0.5, 0.09375, 0.5625, 0.09375, 0.5625, 0.125, 0.5, 0.125, 0.5, 0.0625, 0.5625, 0.0625, 0.5625, 0.09375, 0.5, 0.09375, 0.5625, 0.0625, 0.625, 0.0625, 0.625, 0.09375, 0.5625, 0.09375, 0.5, 0.5938, 0.5625, 0.5938, 0.5625, 0.625, 0.5, 0.625, 0.5, 0.5625, 0.5625, 0.5625, 0.5625, 0.5938, 0.5, 0.5938, 0.5625, 0.5625, 0.625, 0.5625, 0.625, 0.5938, 0.5625, 0.5938, 0.25, 0.5938, 0.3125, 0.5938, 0.3125, 0.625, 0.25, 0.625, 0.25, 0.5625, 0.3125, 0.5625, 0.3125, 0.5938, 0.25, 0.5938, 0.3125, 0.5625, 0.375, 0.5625, 0.375, 0.5938, 0.3125, 0.5938, 0.75, 0.5938, 0.8125, 0.5938, 0.8125, 0.625, 0.75, 0.625, 0.75, 0.5625, 0.8125, 0.5625, 0.8125, 0.5938, 0.75, 0.5938, 0.8125, 0.5625, 0.875, 0.5625, 0.875, 0.5938, 0.8125, 0.5938, 0.75, 0.7188, 0.8125, 0.7188, 0.8125, 0.75, 0.75, 0.75, 0.75, 0.6875, 0.8125, 0.6875, 0.8125, 0.7188, 0.75, 0.7188, 0.8125, 0.6875, 0.875, 0.6875, 0.875, 0.7188, 0.8125, 0.7188, 0.25, 0.7188, 0.3125, 0.7188, 0.3125, 0.75, 0.25, 0.75, 0.25, 0.6875, 0.3125, 0.6875, 0.3125, 0.7188, 0.25, 0.7188, 0.3125, 0.6875, 0.375, 0.6875, 0.375, 0.7188, 0.3125, 0.7188, 0.5, 0.9375, 0.5625, 0.9375, 0.5625, 1.0, 0.5, 1.0, 0.5, 0.875, 0.5625, 0.875, 0.5625, 0.9375, 0.5, 0.9375, 0.5625, 0.875, 0.625, 0.875, 0.625, 0.9375, 0.5625, 0.9375, 0.5, 0.7188, 0.5625, 0.7188, 0.5625, 0.75, 0.5, 0.75, 0.5, 0.6875, 0.5625, 0.6875, 0.5625, 0.7188, 0.5, 0.7188, 0.5625, 0.6875, 0.625, 0.6875, 0.625, 0.7188, 0.5625, 0.7188, 0.5, 0.4375, 0.5625, 0.4375, 0.5625, 0.5, 0.5, 0.5, 0.5, 0.375, 0.5625, 0.375, 0.5625, 0.4375, 0.5, 0.4375, 0.5625, 0.375, 0.625, 0.375, 0.625, 0.4375, 0.5625, 0.4375, 0.5, 0.2188, 0.5625, 0.2188, 0.5625, 0.25, 0.5, 0.25, 0.5, 0.1875, 0.5625, 0.1875, 0.5625, 0.2188, 0.5, 0.2188, 0.5625, 0.1875, 0.625, 0.1875, 0.625, 0.2188, 0.5625, 0.2188])
me_cube_002.use_remesh_fix_poles = True
me_cube_002.use_remesh_preserve_attributes = False
me_cube_002.update()
me_cone = bpy.data.meshes.new('Cone')
me_cone.from_pydata([(0.02552, 0.8034, 0.1125), (0.7257, 0.2661, 0.1086), (0.7237, -0.4319, 0.08274), (-0.07767, -0.6879, 0.059), (-0.7344, -0.2865, 0.04577), (-0.7504, 0.3584, 0.1923), (-0.05702, 0.0358, 1.317), (0.3607, 0.6787, 0.05111), (0.03632, 0.5938, 1.195), (0.5496, 0.3733, 1.087), (0.776, -0.1438, 0.03638), (0.5728, -0.3033, 1.086), (0.3787, -0.6314, 0.04019), (0.02754, -0.6336, 1.104), (-0.4127, -0.5933, 0.09878), (-0.5546, -0.4161, 0.9881), (-0.7641, -0.009791, 0.09808), (-0.4777, 0.3093, 1.146), (-0.4391, 0.6839, 0.09456), (0.5028, 0.4901, 0.05373), (0.05716, 0.2959, 1.353), (0.6562, 0.5315, 0.3188), (0.7358, -0.1759, 0.1024), (0.7923, -0.4194, 0.4049), (0.2918, -0.8046, 0.1117), (-0.008056, -0.8695, 0.4988), (-0.5408, -0.5097, 0.0679), (-0.8152, -0.4393, 0.5741), (-0.7426, 0.221, 0.1074), (-0.71, 0.4389, 0.4465), (-0.1781, 0.7478, 0.06469), (0.1234, 0.6957, 0.02847), (0.07907, 0.8959, 0.336), (0.2769, 0.2128, 1.367), (0.7175, 0.2021, 0.01437), (0.2101, -0.03056, 1.369), (0.5556, -0.5192, 0.04441), (-0.09159, -0.2179, 1.327), (-0.18, -0.7539, 0.03037), (-0.185, -0.08859, 1.35), (-0.6806, -0.09762, 0.1163), (-0.1829, 0.1265, 1.349), (-0.5446, 0.4643, 0.07036), (-0.1273, 0.9131, 0.4979), (-0.4814, 0.6578, 0.5657), (-0.2097, 0.5006, 1.22), (-0.8965, 0.2369, 0.4644), (-0.8884, -0.1816, 0.5813), (-0.5701, 0.02581, 1.183), (-0.4552, -0.6936, 0.5338), (-0.1931, -0.8821, 0.5153), (-0.3018, -0.4124, 1.258), (0.3542, -0.8447, 0.3491), (0.6778, -0.6187, 0.4484), (0.329, -0.3185, 1.194), (0.8442, -0.2825, 0.6028), (0.8703, 0.1594, 0.4669), (0.5052, 0.06538, 1.193), (0.5662, 0.6859, 0.4657), (0.2635, 0.8113, 0.3534), (0.3171, 0.4544, 1.125), (0.5035, 0.4934, 5.96e-08), (0.7264, 0.2694, 5.96e-08), (0.7364, -0.1725, 5.96e-08), (0.7244, -0.4285, 5.96e-08), (0.2925, -0.8012, 5.96e-08), (-0.07698, -0.6845, 5.96e-08), (-0.5401, -0.5063, 5.96e-08), (-0.7337, -0.2832, 5.96e-08), (-0.7419, 0.2243, 5.96e-08), (-0.7498, 0.3617, 5.96e-08), (-0.1775, 0.7512, 5.96e-08), (0.02621, 0.8067, 5.96e-08), (0.1241, 0.6991, 5.96e-08), (0.3614, 0.682, 5.96e-08), (0.7182, 0.2054, 5.96e-08), (0.7767, -0.1405, 5.96e-08), (0.5562, -0.5159, 5.96e-08), (0.3794, -0.6281, 5.96e-08), (-0.1793, -0.7506, 5.96e-08), (-0.4027, -0.5679, 5.96e-08), (-0.6799, -0.09427, 5.96e-08), (-0.7217, -0.08406, 5.96e-08), (-0.4835, 0.477, 5.96e-08), (-0.4384, 0.6873, 5.96e-08)], [], [(0, 32, 31), (1, 21, 34), (2, 23, 36), (3, 25, 38), (19, 1, 62, 61), (4, 27, 40), (5, 29, 42), (18, 43, 30), (18, 44, 43), (17, 41, 45), (16, 46, 28), (16, 47, 46), (15, 39, 48), (14, 49, 26), (14, 50, 49), (13, 37, 51), (12, 52, 24), (12, 53, 52), (11, 35, 54), (10, 55, 22), (10, 56, 55), (9, 33, 57), (7, 58, 19), (7, 59, 58), (8, 20, 60), (60, 33, 9), (60, 20, 33), (20, 6, 33), (58, 60, 9), (58, 59, 60), (59, 8, 60), (19, 21, 1), (19, 58, 21), (58, 9, 21), (57, 35, 11), (57, 33, 35), (33, 6, 35), (55, 57, 11), (55, 56, 57), (56, 9, 57), (22, 23, 2), (22, 55, 23), (55, 11, 23), (54, 37, 13), (54, 35, 37), (35, 6, 37), (52, 54, 13), (52, 53, 54), (53, 11, 54), (24, 25, 3), (24, 52, 25), (52, 13, 25), (51, 39, 15), (51, 37, 39), (37, 6, 39), (49, 51, 15), (49, 50, 51), (50, 13, 51), (26, 27, 4), (26, 49, 27), (49, 15, 27), (48, 41, 17), (48, 39, 41), (39, 6, 41), (46, 48, 17), (46, 47, 48), (47, 15, 48), (28, 29, 5), (28, 46, 29), (46, 17, 29), (45, 20, 8), (45, 41, 20), (41, 6, 20), (43, 45, 8), (43, 44, 45), (44, 17, 45), (30, 32, 0), (30, 43, 32), (43, 8, 32), (42, 44, 18), (42, 29, 44), (29, 17, 44), (40, 47, 16), (40, 27, 47), (27, 15, 47), (38, 50, 14), (38, 25, 50), (25, 13, 50), (36, 53, 12), (36, 23, 53), (23, 11, 53), (34, 56, 10), (34, 21, 56), (21, 9, 56), (31, 59, 7), (31, 32, 59), (32, 8, 59), (72, 73, 74, 61, 62, 75, 76, 63, 64, 77, 78, 65, 66, 79, 80, 67, 68, 81, 82, 69, 70, 83, 84, 71), (34, 10, 76, 75), (10, 22, 63, 76), (42, 18, 84, 83), (18, 30, 71, 84), (28, 5, 70, 69), (3, 38, 79, 66), (0, 31, 73, 72), (36, 12, 78, 77), (12, 24, 65, 78), (22, 2, 64, 63), (30, 0, 72, 71), (4, 40, 81, 68), (38, 14, 80, 79), (14, 26, 67, 80), (31, 7, 74, 73), (24, 3, 66, 65), (7, 19, 61, 74), (1, 34, 75, 62), (5, 42, 83, 70), (40, 16, 82, 81), (16, 28, 69, 82), (26, 4, 68, 67), (2, 36, 77, 64)])
_uv = me_cone.uv_layers.new(name='UVMap')
_uv.uv.foreach_set('vector', [0.25, 0.49, 0.25, 0.43, 0.302, 0.46, 0.4578, 0.37, 0.4059, 0.34, 0.4578, 0.31, 0.4578, 0.13, 0.4059, 0.16, 0.4059, 0.1, 0.25, 0.01, 0.25, 0.07, 0.198, 0.04, 0.4059, 0.4, 0.4578, 0.37, 0.4578, 0.37, 0.4059, 0.4, 0.04215, 0.13, 0.09412, 0.16, 0.04215, 0.19, 0.04215, 0.37, 0.09412, 0.34, 0.09412, 0.384, 0.1461, 0.43, 0.198, 0.4, 0.198, 0.46, 0.1461, 0.43, 0.1461, 0.37, 0.198, 0.4, 0.1461, 0.31, 0.198, 0.28, 0.198, 0.34, 0.05189, 0.2711, 0.09412, 0.28, 0.04215, 0.31, 0.05189, 0.2711, 0.09412, 0.22, 0.09412, 0.28, 0.1461, 0.19, 0.198, 0.22, 0.1461, 0.25, 0.1461, 0.08081, 0.1461, 0.13, 0.09412, 0.1, 0.1461, 0.08081, 0.198, 0.1, 0.1461, 0.13, 0.25, 0.13, 0.25, 0.19, 0.198, 0.16, 0.3539, 0.07, 0.302, 0.1, 0.302, 0.04, 0.3539, 0.07, 0.3539, 0.13, 0.302, 0.1, 0.3539, 0.19, 0.302, 0.22, 0.302, 0.16, 0.4578, 0.25, 0.4059, 0.22, 0.4578, 0.19, 0.4578, 0.25, 0.4059, 0.28, 0.4059, 0.22, 0.3539, 0.31, 0.302, 0.28, 0.3539, 0.25, 0.3539, 0.43, 0.3539, 0.37, 0.4059, 0.4, 0.3539, 0.43, 0.302, 0.4, 0.3539, 0.37, 0.25, 0.37, 0.25, 0.31, 0.302, 0.34, 0.302, 0.34, 0.302, 0.28, 0.3539, 0.31, 0.302, 0.34, 0.25, 0.31, 0.302, 0.28, 0.25, 0.31, 0.25, 0.25, 0.302, 0.28, 0.3539, 0.37, 0.302, 0.34, 0.3539, 0.31, 0.3539, 0.37, 0.302, 0.4, 0.302, 0.34, 0.302, 0.4, 0.25, 0.37, 0.302, 0.34, 0.4059, 0.4, 0.4059, 0.34, 0.4578, 0.37, 0.4059, 0.4, 0.3539, 0.37, 0.4059, 0.34, 0.3539, 0.37, 0.3539, 0.31, 0.4059, 0.34, 0.3539, 0.25, 0.302, 0.22, 0.3539, 0.19, 0.3539, 0.25, 0.302, 0.28, 0.302, 0.22, 0.302, 0.28, 0.25, 0.25, 0.302, 0.22, 0.4059, 0.22, 0.3539, 0.25, 0.3539, 0.19, 0.4059, 0.22, 0.4059, 0.28, 0.3539, 0.25, 0.4059, 0.28, 0.3539, 0.31, 0.3539, 0.25, 0.4578, 0.19, 0.4059, 0.16, 0.4578, 0.13, 0.4578, 0.19, 0.4059, 0.22, 0.4059, 0.16, 0.4059, 0.22, 0.3539, 0.19, 0.4059, 0.16, 0.302, 0.16, 0.25, 0.19, 0.25, 0.13, 0.302, 0.16, 0.302, 0.22, 0.25, 0.19, 0.302, 0.22, 0.25, 0.25, 0.25, 0.19, 0.302, 0.1, 0.302, 0.16, 0.25, 0.13, 0.302, 0.1, 0.3539, 0.13, 0.302, 0.16, 0.3539, 0.13, 0.3539, 0.19, 0.302, 0.16, 0.302, 0.04, 0.25, 0.07, 0.25, 0.01, 0.302, 0.04, 0.302, 0.1, 0.25, 0.07, 0.302, 0.1, 0.25, 0.13, 0.25, 0.07, 0.198, 0.16, 0.198, 0.22, 0.1461, 0.19, 0.198, 0.16, 0.25, 0.19, 0.198, 0.22, 0.25, 0.19, 0.25, 0.25, 0.198, 0.22, 0.1461, 0.13, 0.198, 0.16, 0.1461, 0.19, 0.1461, 0.13, 0.198, 0.1, 0.198, 0.16, 0.198, 0.1, 0.25, 0.13, 0.198, 0.16, 0.09412, 0.1, 0.09412, 0.16, 0.04215, 0.13, 0.09412, 0.1, 0.1461, 0.13, 0.09412, 0.16, 0.1461, 0.13, 0.1461, 0.19, 0.09412, 0.16, 0.1461, 0.25, 0.198, 0.28, 0.1461, 0.31, 0.1461, 0.25, 0.198, 0.22, 0.198, 0.28, 0.198, 0.22, 0.25, 0.25, 0.198, 0.28, 0.09412, 0.28, 0.1461, 0.25, 0.1461, 0.31, 0.09412, 0.28, 0.09412, 0.22, 0.1461, 0.25, 0.09412, 0.22, 0.1461, 0.19, 0.1461, 0.25, 0.04215, 0.31, 0.09412, 0.34, 0.04215, 0.37, 0.04215, 0.31, 0.09412, 0.28, 0.09412, 0.34, 0.09412, 0.28, 0.1461, 0.31, 0.09412, 0.34, 0.198, 0.34, 0.25, 0.31, 0.25, 0.37, 0.198, 0.34, 0.198, 0.28, 0.25, 0.31, 0.198, 0.28, 0.25, 0.25, 0.25, 0.31, 0.198, 0.4, 0.198, 0.34, 0.25, 0.37, 0.198, 0.4, 0.1461, 0.37, 0.198, 0.34, 0.1461, 0.37, 0.1461, 0.31, 0.198, 0.34, 0.198, 0.46, 0.25, 0.43, 0.25, 0.49, 0.198, 0.46, 0.198, 0.4, 0.25, 0.43, 0.198, 0.4, 0.25, 0.37, 0.25, 0.43, 0.09412, 0.384, 0.1461, 0.37, 0.1461, 0.43, 0.09412, 0.384, 0.09412, 0.34, 0.1461, 0.37, 0.09412, 0.34, 0.1461, 0.31, 0.1461, 0.37, 0.04215, 0.19, 0.09412, 0.22, 0.05189, 0.2711, 0.04215, 0.19, 0.09412, 0.16, 0.09412, 0.22, 0.09412, 0.16, 0.1461, 0.19, 0.09412, 0.22, 0.198, 0.04, 0.198, 0.1, 0.1461, 0.08081, 0.198, 0.04, 0.25, 0.07, 0.198, 0.1, 0.25, 0.07, 0.25, 0.13, 0.198, 0.1, 0.4059, 0.1, 0.3539, 0.13, 0.3539, 0.07, 0.4059, 0.1, 0.4059, 0.16, 0.3539, 0.13, 0.4059, 0.16, 0.3539, 0.19, 0.3539, 0.13, 0.4578, 0.31, 0.4059, 0.28, 0.4578, 0.25, 0.4578, 0.31, 0.4059, 0.34, 0.4059, 0.28, 0.4059, 0.34, 0.3539, 0.31, 0.4059, 0.28, 0.302, 0.46, 0.302, 0.4, 0.3539, 0.43, 0.302, 0.46, 0.25, 0.43, 0.302, 0.4, 0.25, 0.43, 0.25, 0.37, 0.302, 0.4, 0.75, 0.49, 0.802, 0.46, 0.8539, 0.43, 0.9059, 0.4, 0.9578, 0.37, 0.9578, 0.31, 0.9578, 0.25, 0.9578, 0.19, 0.9578, 0.13, 0.9059, 0.1, 0.8539, 0.07, 0.802, 0.04, 0.75, 0.01, 0.698, 0.04, 0.6461, 0.07, 0.5941, 0.1, 0.5422, 0.13, 0.5422, 0.19, 0.5422, 0.25, 0.5422, 0.31, 0.5422, 0.37, 0.5941, 0.4, 0.6461, 0.43, 0.698, 0.46, 0.4578, 0.31, 0.4578, 0.25, 0.4578, 0.25, 0.4578, 0.31, 0.4578, 0.25, 0.4578, 0.19, 0.4578, 0.19, 0.4578, 0.25, 0.09412, 0.384, 0.1461, 0.43, 0.1461, 0.43, 0.09412, 0.4, 0.1461, 0.43, 0.198, 0.46, 0.198, 0.46, 0.1461, 0.43, 0.04215, 0.31, 0.04215, 0.37, 0.04215, 0.37, 0.04215, 0.31, 0.25, 0.01, 0.198, 0.04, 0.198, 0.04, 0.25, 0.01, 0.25, 0.49, 0.302, 0.46, 0.302, 0.46, 0.25, 0.49, 0.4059, 0.1, 0.3539, 0.07, 0.3539, 0.07, 0.4059, 0.1, 0.3539, 0.07, 0.302, 0.04, 0.302, 0.04, 0.3539, 0.07, 0.4578, 0.19, 0.4578, 0.13, 0.4578, 0.13, 0.4578, 0.19, 0.198, 0.46, 0.25, 0.49, 0.25, 0.49, 0.198, 0.46, 0.04215, 0.13, 0.04215, 0.19, 0.04215, 0.19, 0.04215, 0.13, 0.198, 0.04, 0.1461, 0.08081, 0.1461, 0.07, 0.198, 0.04, 0.1461, 0.08081, 0.09412, 0.1, 0.09412, 0.1, 0.1461, 0.07, 0.302, 0.46, 0.3539, 0.43, 0.3539, 0.43, 0.302, 0.46, 0.302, 0.04, 0.25, 0.01, 0.25, 0.01, 0.302, 0.04, 0.3539, 0.43, 0.4059, 0.4, 0.4059, 0.4, 0.3539, 0.43, 0.4578, 0.37, 0.4578, 0.31, 0.4578, 0.31, 0.4578, 0.37, 0.04215, 0.37, 0.09412, 0.384, 0.09412, 0.4, 0.04215, 0.37, 0.04215, 0.19, 0.05189, 0.2711, 0.04215, 0.25, 0.04215, 0.19, 0.05189, 0.2711, 0.04215, 0.31, 0.04215, 0.31, 0.04215, 0.25, 0.09412, 0.1, 0.04215, 0.13, 0.04215, 0.13, 0.09412, 0.1, 0.4578, 0.13, 0.4059, 0.1, 0.4059, 0.1, 0.4578, 0.13])
me_cone.use_remesh_fix_poles = True
me_cone.use_remesh_preserve_attributes = False
me_cone.update()
me_torus_001 = bpy.data.meshes.new('Torus.001')
me_torus_001.from_pydata([(1.308, 0.7571, 0.008554), (1.24, 0.6195, 0.4371), (1.009, 0.4949, 0.341), (0.9112, 0.6263, -0.009326), (1.044, 0.6756, -0.5264), (1.182, 0.686, -0.3728), (0.7199, 1.639, -0.05634), (0.7026, 1.539, 0.3378), (0.5592, 1.155, 0.3298), (0.5242, 1.149, -0.007908), (0.5776, 1.099, -0.2923), (0.7169, 1.53, -0.3471), (0.2471, 1.998, -0.001653), (0.2439, 1.869, 0.3032), (0.1571, 1.437, 0.2169), (0.1761, 1.314, -0.06396), (0.1794, 1.365, -0.2824), (0.2667, 1.864, -0.2913), (-0.2866, 2.009, 0.01711), (-0.2717, 1.843, 0.3119), (-0.1428, 1.436, 0.2498), (-0.2326, 1.362, -0.07094), (-0.1818, 1.419, -0.2087), (-0.2119, 1.872, -0.3317), (-0.7023, 1.578, 0.01426), (-0.7157, 1.526, 0.3487), (-0.5409, 1.173, 0.2808), (-0.588, 1.107, 0.05218), (-0.5545, 1.17, -0.2472), (-0.6777, 1.52, -0.3488), (-1.3, 0.7482, 0.001552), (-1.25, 0.6549, 0.4121), (-0.9338, 0.5733, 0.2944), (-0.9074, 0.6166, 0.03705), (-0.9649, 0.5327, -0.3911), (-1.204, 0.7327, -0.4046), (-1.294, -0.7608, -0.0105), (-1.257, -0.7057, 0.3982), (-0.9618, -0.5874, 0.3335), (-0.9622, -0.5551, 0.0001023), (-0.9289, -0.5015, -0.3177), (-1.215, -0.7036, -0.4219), (-0.7245, -1.661, -0.06562), (-0.6568, -1.504, 0.3522), (-0.4778, -1.21, 0.3168), (-0.4944, -1.149, 0.04305), (-0.5971, -1.146, -0.2783), (-0.7433, -1.549, -0.2889), (-0.2477, -1.998, 0.02025), (-0.1746, -1.883, 0.3281), (-0.1368, -1.45, 0.2572), (-0.1807, -1.335, 0.0675), (-0.133, -1.443, -0.2921), (-0.1786, -1.885, -0.3112), (0.2522, -1.936, -0.005791), (0.2271, -1.922, 0.3534), (0.1758, -1.421, 0.2381), (0.12, -1.34, 0.007242), (0.1704, -1.411, -0.2406), (0.2189, -1.899, -0.3455), (0.7502, -1.668, -0.02918), (0.7661, -1.503, 0.4032), (0.5972, -1.169, 0.2604), (0.5611, -1.13, -0.06948), (0.6072, -1.192, -0.251), (0.6754, -1.511, -0.3485), (1.306, -0.7342, -0.007627), (1.249, -0.652, 0.4063), (0.9764, -0.5116, 0.3943), (1.01, -0.4878, -0.003816), (0.9966, -0.5029, -0.3969), (1.206, -0.7494, -0.4876), (1.291, 0.7442, 0.211), (0.9798, 0.5199, 0.2439), (1.135, 0.6637, -0.4272), (0.9979, 1.319, -0.001592), (0.6895, 1.591, 0.1644), (0.7028, 0.9508, 0.3955), (0.5012, 1.141, 0.1916), (0.7447, 0.955, -0.2978), (0.6928, 1.392, -0.3901), (0.4941, 1.825, 0.006614), (0.3185, 1.965, 0.1681), (0.3554, 1.308, 0.2596), (0.1365, 1.368, 0.1252), (0.2637, 1.281, -0.2467), (0.221, 1.786, -0.3514), (0.05996, 1.95, 0.01048), (-0.2314, 1.923, 0.1604), (0.03712, 1.436, 0.2488), (-0.1852, 1.382, 0.1614), (0.02181, 1.475, -0.2493), (-0.2158, 1.778, -0.3127), (-0.5093, 1.827, -0.01362), (-0.7305, 1.605, 0.1618), (1.27, 0.7052, -0.1997), (-0.5445, 1.109, 0.1688), (-0.3731, 1.28, -0.2687), (-0.6921, 1.428, -0.3182), (-1.001, 1.273, -0.08898), (-1.29, 0.6817, 0.2425), (-0.6955, 0.8901, 0.3698), (-0.9823, 0.5428, 0.2381), (-0.6842, 0.9508, -0.3397), (-1.175, 0.6674, -0.4564), (-1.42, 0.04692, -0.02172), (-1.276, -0.7613, 0.2594), (-1.052, -0.001089, 0.4036), (-0.9738, -0.557, 0.2124), (-1.07, -0.03018, -0.4368), (-1.106, -0.6895, -0.4806), (-0.957, -1.243, 0.02058), (-0.7456, -1.584, 0.1714), (-0.7678, -0.9506, 0.2578), (-0.5272, -1.192, 0.1932), (-0.7196, -0.9743, -0.3517), (-0.6632, -1.446, -0.365), (-0.5003, -1.837, -0.01206), (-0.2908, -1.958, 0.153), (-0.3413, -1.311, 0.2461), (-0.1797, -1.38, 0.1574), (-0.3566, -1.323, -0.276), (-0.2189, -1.768, -0.3233), (-0.004407, -2.003, 0.002418), (0.28, -1.939, 0.2195), (0.01718, -1.415, 0.2726), (0.1836, -1.387, 0.1901), (-0.02342, -1.41, -0.2179), (0.2731, -1.735, -0.312), (0.4834, -1.84, -0.008751), (-0.6577, -1.636, -0.1622), (0.3082, -1.291, 0.257), (0.576, -1.132, 0.1154), (0.2833, -1.318, -0.2921), (0.6692, -1.449, -0.3634), (1.02, -1.259, 0.002262), (1.28, -0.7116, 0.2121), (0.7549, -0.9115, 0.2973), (0.9636, -0.5589, 0.2261), (0.6731, -0.9555, -0.3266), (1.151, -0.6426, -0.4954), (1.341, 0.01463, 0.4466), (0.7403, 1.588, -0.1705), (-0.4553, 1.711, 0.3309), (1.008, 0.02158, 0.008351), (-0.2324, -1.992, -0.146), (1.285, -0.08981, -0.4704), (-0.9598, 1.133, -0.3221), (0.2533, 1.911, -0.203), (0.2196, -1.922, -0.1515), (1.211, 0.6853, 0.4598), (0.9631, 0.5499, -0.2315), (0.9545, 1.179, 0.3813), (0.6739, 1.449, 0.3433), (0.7467, 0.9029, -0.01528), (0.48, 1.142, -0.1426), (0.9507, 1.231, -0.3419), (0.4704, 1.705, 0.315), (0.2299, 1.773, 0.3226), (0.3333, 1.256, -0.04642), (0.215, 1.393, -0.1364), (0.4515, 1.749, -0.3179), (-0.06051, 1.935, 0.2762), (-0.2575, 1.742, 0.2461), (0.07846, 1.345, -0.02397), (-0.1691, 1.375, -0.1579), (0.0006042, 1.892, -0.3021), (-0.2209, 1.975, -0.1161), (-0.6779, 1.463, 0.3977), (-0.3508, 1.267, -0.03045), (-0.4852, 1.168, -0.1024), (-0.454, 1.717, -0.3268), (-0.9453, 1.222, 0.4349), (-1.161, 0.6771, 0.4513), (-0.7641, 0.9068, -0.01118), (-1.001, 0.5553, -0.1587), (-0.3498, 1.316, 0.3001), (-1.338, 0.02378, 0.4848), (-1.182, -0.7209, 0.4243), (-1.051, -0.09158, 0.03438), (-1.038, -0.5301, -0.2632), (-1.281, -0.01934, -0.4724), (-0.9552, -1.177, 0.3801), (-0.732, -1.456, 0.3369), (-0.7216, -0.9152, 0.006183), (-0.5339, -1.164, -0.164), (-0.9298, -1.17, -0.4067), (-0.4639, -1.72, 0.3191), (-0.1973, -1.809, 0.2872), (-0.3469, -1.258, 0.003161), (-0.1964, -1.407, -0.189), (-0.4542, -1.725, -0.3254), (0.01633, -1.903, 0.2154), (0.2127, -1.77, 0.3116), (-0.009124, -1.359, 0.01001), (0.1346, -1.378, -0.1723), (-0.01241, -1.942, -0.2466), (0.4914, -1.695, 0.3887), (0.645, -1.43, 0.3513), (0.323, -1.268, -0.01975), (0.4762, -1.177, -0.1795), (0.404, -1.7, -0.3542), (0.9577, -1.188, 0.3751), (1.157, -0.7083, 0.4852), (0.7853, -0.9212, -0.02464), (0.9738, -0.5742, -0.2208), (0.9393, -1.163, -0.395), (1.461, 0.005341, 0.005878), (-0.7313, 1.619, -0.1642), (1.029, -0.03228, 0.377), (0.7212, -1.592, 0.1885), (1.285, -0.7081, -0.209), (1.059, -0.04402, -0.4496), (-1.238, 0.7741, -0.2179), (0.7172, -1.641, -0.1664), (-1.319, -0.7151, -0.1487), (1.4, 0.04482, -0.3037), (1.3, -0.0316, -0.4501), (1.06, 0.02927, -0.2235), (1.033, 0.005724, 0.2188), (1.249, 0.01384, 0.4899), (1.393, -0.08696, 0.2077), (1.023, -1.247, -0.1994), (0.9383, -1.166, -0.4376), (0.7987, -0.8533, -0.1505), (0.7379, -0.909, 0.2077), (0.8257, -1.168, 0.4503), (1.002, -1.194, 0.1811), (0.5334, -1.775, -0.08815), (0.4392, -1.627, -0.3423), (0.2633, -1.265, -0.1391), (0.4282, -1.286, 0.1314), (0.4376, -1.628, 0.3359), (0.4745, -1.778, 0.1583), (-0.004392, -1.942, -0.1678), (-0.06507, -1.811, -0.2743), (-0.05607, -1.416, -0.1404), (-0.02703, -1.382, 0.1642), (-0.01497, -1.767, 0.2555), (0.0516, -1.965, 0.1593), (-0.4495, -1.821, -0.1088), (-0.4087, -1.662, -0.3596), (-0.3485, -1.291, -0.1687), (-0.3637, -1.289, 0.1636), (-0.456, -1.587, 0.338), (-0.4882, -1.773, 0.1643), (-0.9723, -1.263, -0.1475), (-0.9086, -1.127, -0.3963), (-0.7433, -0.8873, -0.1922), (-0.7387, -0.9209, 0.2044), (-0.9355, -1.125, 0.4192), (-0.9831, -1.226, 0.1916), (-1.378, 0.01582, -0.203), (-1.251, 0.00203, -0.4814), (-1.133, -0.05721, -0.2352), (-1.057, -0.006493, 0.2329), (-1.265, -0.001382, 0.4834), (-1.405, 0.02063, 0.2041), (-0.9926, 1.225, -0.1693), (-0.8819, 1.075, -0.4351), (-0.6965, 0.94, -0.1734), (-0.8047, 0.9241, 0.2579), (-0.8507, 1.154, 0.3396), (-0.9367, 1.197, 0.1465), (-0.4836, 1.772, -0.1905), (-0.4599, 1.623, -0.3884), (-0.2914, 1.337, -0.175), (-0.3467, 1.279, 0.1842), (-0.4212, 1.637, 0.3285), (-0.4451, 1.824, 0.2168), (0.02921, 1.986, -0.1695), (-0.02984, 1.724, -0.2972), (-0.008954, 1.38, -0.1699), (0.01776, 1.377, 0.1476), (0.05091, 1.807, 0.3599), (0.006121, 1.948, 0.168), (0.429, 1.805, -0.1539), (0.4173, 1.622, -0.333), (0.3369, 1.347, -0.1679), (0.3366, 1.283, 0.1696), (0.4324, 1.649, 0.2992), (0.4759, 1.779, 0.1557), (0.9993, 1.225, -0.2437), (0.9051, 1.115, -0.3838), (0.7828, 0.9061, -0.2309), (0.7806, 0.9239, 0.251), (0.8709, 1.163, 0.388), (0.9938, 1.225, 0.1796), (0.8275, 1.003, 0.4656), (0.6326, 1.364, 0.3868), (0.8535, 1.059, -0.4402), (0.6998, 1.371, -0.3646), (0.4009, 1.528, 0.3482), (0.2092, 1.649, 0.3974), (0.3984, 1.528, -0.3538), (0.209, 1.651, -0.3463), (-0.002763, 1.71, 0.3331), (-0.2075, 1.64, 0.337), (-0.002246, 1.679, -0.3193), (-0.2109, 1.622, -0.3893), (-0.4134, 1.521, -0.3793), (-0.6405, 1.373, -0.3793), (-0.8107, 1.06, 0.4453), (-1.079, 0.5663, 0.4583), (-0.8624, 1.041, -0.4626), (-1.093, 0.5918, -0.5524), (-1.196, -0.001282, 0.5678), (-1.129, -0.6225, 0.4854), (-1.204, -0.05661, -0.4739), (-1.163, -0.6068, -0.4789), (-0.8828, -1.049, 0.459), (-0.5715, -1.394, 0.3352), (-0.8406, -1.03, -0.4564), (-0.643, -1.368, -0.3928), (-0.4373, -1.498, 0.3906), (-0.2145, -1.704, 0.3752), (-0.4641, -1.484, -0.42), (-0.2025, -1.65, -0.3501), (0.03205, -1.711, 0.2864), (0.2581, -1.685, 0.2828), (0.002979, -1.656, -0.363), (0.218, -1.664, -0.3347), (0.4071, -1.53, 0.359), (0.6475, -1.42, 0.4083), (0.4051, -1.524, -0.3626), (0.6304, -1.423, -0.3415), (0.8415, -1.053, 0.4311), (1.097, -0.6901, 0.5068), (0.8795, -1.047, -0.4248), (1.081, -0.6407, -0.4949), (-0.4532, 1.531, 0.3806), (-0.582, 1.362, 0.3721), (1.217, 0.006648, 0.5707), (1.194, 0.003703, -0.53), (1.083, 0.6085, 0.4815), (1.017, 0.5311, -0.409)], [], [(287, 76, 7, 152), (286, 153, 289, 288), (285, 78, 9, 154), (284, 155, 10, 79), (283, 80, 11, 156), (282, 142, 6, 75), (281, 82, 13, 157), (280, 158, 293, 292), (279, 84, 15, 159), (278, 160, 16, 85), (277, 86, 17, 161), (276, 148, 12, 81), (275, 88, 19, 162), (274, 163, 297, 296), (273, 90, 21, 164), (272, 165, 22, 91), (271, 92, 23, 166), (270, 167, 18, 87), (269, 94, 25, 143), (268, 168, 331, 330), (267, 96, 27, 169), (266, 170, 28, 97), (265, 98, 29, 171), (264, 208, 24, 93), (263, 100, 31, 172), (262, 173, 303, 302), (261, 102, 33, 174), (260, 175, 34, 103), (259, 104, 35, 147), (258, 213, 30, 99), (257, 106, 37, 177), (256, 178, 307, 306), (255, 108, 39, 179), (254, 180, 40, 109), (253, 110, 41, 181), (252, 215, 36, 105), (251, 112, 43, 182), (250, 183, 311, 310), (249, 114, 45, 184), (248, 185, 46, 115), (247, 116, 47, 186), (246, 130, 42, 111), (245, 118, 49, 187), (244, 188, 315, 314), (243, 120, 51, 189), (242, 190, 52, 121), (241, 122, 53, 191), (240, 145, 48, 117), (239, 124, 55, 192), (238, 193, 319, 318), (237, 126, 57, 194), (236, 195, 58, 127), (235, 128, 59, 196), (234, 149, 54, 123), (233, 210, 61, 197), (232, 198, 323, 322), (231, 132, 63, 199), (230, 200, 64, 133), (229, 134, 65, 201), (228, 214, 60, 129), (227, 136, 67, 202), (226, 203, 327, 326), (225, 138, 69, 204), (224, 205, 70, 139), (223, 140, 71, 206), (222, 211, 66, 135), (221, 72, 1, 141), (220, 150, 334, 332), (219, 73, 3, 144), (218, 151, 335, 212), (217, 74, 5, 146), (216, 95, 0, 207), (211, 216, 207, 66), (71, 146, 216, 211), (146, 5, 95, 216), (140, 217, 146, 71), (329, 333, 217, 140), (333, 4, 74, 217), (205, 218, 212, 70), (69, 144, 218, 205), (144, 3, 151, 218), (138, 219, 144, 69), (68, 209, 219, 138), (209, 2, 73, 219), (203, 220, 332, 327), (67, 141, 220, 203), (141, 1, 150, 220), (136, 221, 141, 67), (66, 207, 221, 136), (207, 0, 72, 221), (214, 222, 135, 60), (65, 206, 222, 214), (206, 71, 211, 222), (134, 223, 206, 65), (325, 328, 223, 134), (328, 329, 140, 223), (200, 224, 139, 64), (63, 204, 224, 200), (204, 69, 205, 224), (132, 225, 204, 63), (62, 137, 225, 132), (137, 68, 138, 225), (198, 226, 326, 323), (61, 202, 226, 198), (202, 67, 203, 226), (210, 227, 202, 61), (60, 135, 227, 210), (135, 66, 136, 227), (149, 228, 129, 54), (59, 201, 228, 149), (201, 65, 214, 228), (128, 229, 201, 59), (321, 324, 229, 128), (324, 325, 134, 229), (195, 230, 133, 58), (57, 199, 230, 195), (199, 63, 200, 230), (126, 231, 199, 57), (56, 131, 231, 126), (131, 62, 132, 231), (193, 232, 322, 319), (55, 197, 232, 193), (197, 61, 198, 232), (124, 233, 197, 55), (54, 129, 233, 124), (129, 60, 210, 233), (145, 234, 123, 48), (53, 196, 234, 145), (196, 59, 149, 234), (122, 235, 196, 53), (317, 320, 235, 122), (320, 321, 128, 235), (190, 236, 127, 52), (51, 194, 236, 190), (194, 57, 195, 236), (120, 237, 194, 51), (50, 125, 237, 120), (125, 56, 126, 237), (188, 238, 318, 315), (49, 192, 238, 188), (192, 55, 193, 238), (118, 239, 192, 49), (48, 123, 239, 118), (123, 54, 124, 239), (130, 240, 117, 42), (47, 191, 240, 130), (191, 53, 145, 240), (116, 241, 191, 47), (313, 316, 241, 116), (316, 317, 122, 241), (185, 242, 121, 46), (45, 189, 242, 185), (189, 51, 190, 242), (114, 243, 189, 45), (44, 119, 243, 114), (119, 50, 120, 243), (183, 244, 314, 311), (43, 187, 244, 183), (187, 49, 188, 244), (112, 245, 187, 43), (42, 117, 245, 112), (117, 48, 118, 245), (215, 246, 111, 36), (41, 186, 246, 215), (186, 47, 130, 246), (110, 247, 186, 41), (309, 312, 247, 110), (312, 313, 116, 247), (180, 248, 115, 40), (39, 184, 248, 180), (184, 45, 185, 248), (108, 249, 184, 39), (38, 113, 249, 108), (113, 44, 114, 249), (178, 250, 310, 307), (37, 182, 250, 178), (182, 43, 183, 250), (106, 251, 182, 37), (36, 111, 251, 106), (111, 42, 112, 251), (213, 252, 105, 30), (35, 181, 252, 213), (181, 41, 215, 252), (104, 253, 181, 35), (305, 308, 253, 104), (308, 309, 110, 253), (175, 254, 109, 34), (33, 179, 254, 175), (179, 39, 180, 254), (102, 255, 179, 33), (32, 107, 255, 102), (107, 38, 108, 255), (173, 256, 306, 303), (31, 177, 256, 173), (177, 37, 178, 256), (100, 257, 177, 31), (30, 105, 257, 100), (105, 36, 106, 257), (208, 258, 99, 24), (29, 147, 258, 208), (147, 35, 213, 258), (98, 259, 147, 29), (301, 304, 259, 98), (304, 305, 104, 259), (170, 260, 103, 28), (27, 174, 260, 170), (174, 33, 175, 260), (96, 261, 174, 27), (26, 101, 261, 96), (101, 32, 102, 261), (168, 262, 302, 331), (25, 172, 262, 168), (172, 31, 173, 262), (94, 263, 172, 25), (24, 99, 263, 94), (99, 30, 100, 263), (167, 264, 93, 18), (23, 171, 264, 167), (171, 29, 208, 264), (92, 265, 171, 23), (299, 300, 265, 92), (300, 301, 98, 265), (165, 266, 97, 22), (21, 169, 266, 165), (169, 27, 170, 266), (90, 267, 169, 21), (20, 176, 267, 90), (176, 26, 96, 267), (163, 268, 330, 297), (19, 143, 268, 163), (143, 25, 168, 268), (88, 269, 143, 19), (18, 93, 269, 88), (93, 24, 94, 269), (148, 270, 87, 12), (17, 166, 270, 148), (166, 23, 167, 270), (86, 271, 166, 17), (295, 298, 271, 86), (298, 299, 92, 271), (160, 272, 91, 16), (15, 164, 272, 160), (164, 21, 165, 272), (84, 273, 164, 15), (14, 89, 273, 84), (89, 20, 90, 273), (158, 274, 296, 293), (13, 162, 274, 158), (162, 19, 163, 274), (82, 275, 162, 13), (12, 87, 275, 82), (87, 18, 88, 275), (142, 276, 81, 6), (11, 161, 276, 142), (161, 17, 148, 276), (80, 277, 161, 11), (291, 294, 277, 80), (294, 295, 86, 277), (155, 278, 85, 10), (9, 159, 278, 155), (159, 15, 160, 278), (78, 279, 159, 9), (8, 83, 279, 78), (83, 14, 84, 279), (153, 280, 292, 289), (7, 157, 280, 153), (157, 13, 158, 280), (76, 281, 157, 7), (6, 81, 281, 76), (81, 12, 82, 281), (95, 282, 75, 0), (5, 156, 282, 95), (156, 11, 142, 282), (74, 283, 156, 5), (4, 290, 283, 74), (290, 291, 80, 283), (151, 284, 79, 335), (3, 154, 284, 151), (154, 9, 155, 284), (73, 285, 154, 3), (2, 77, 285, 73), (77, 8, 78, 285), (150, 286, 288, 334), (1, 152, 286, 150), (152, 7, 153, 286), (72, 287, 152, 1), (0, 75, 287, 72), (75, 6, 76, 287), (8, 77, 288, 289), (79, 10, 291, 290), (14, 83, 292, 293), (85, 16, 295, 294), (20, 89, 296, 297), (91, 22, 299, 298), (97, 28, 301, 300), (32, 101, 302, 303), (103, 34, 305, 304), (38, 107, 306, 307), (109, 40, 309, 308), (44, 113, 310, 311), (115, 46, 313, 312), (50, 119, 314, 315), (121, 52, 317, 316), (56, 125, 318, 319), (127, 58, 321, 320), (62, 131, 322, 323), (133, 64, 325, 324), (68, 137, 326, 327), (139, 70, 329, 328), (26, 176, 330, 331), (209, 68, 327, 332), (70, 212, 333, 329), (77, 2, 334, 288), (335, 79, 290, 4), (83, 8, 289, 292), (10, 85, 294, 291), (89, 14, 293, 296), (16, 91, 298, 295), (22, 97, 300, 299), (101, 26, 331, 302), (28, 103, 304, 301), (107, 32, 303, 306), (34, 109, 308, 305), (113, 38, 307, 310), (40, 115, 312, 309), (119, 44, 311, 314), (46, 121, 316, 313), (125, 50, 315, 318), (52, 127, 320, 317), (131, 56, 319, 322), (58, 133, 324, 321), (137, 62, 323, 326), (64, 139, 328, 325), (176, 20, 297, 330), (2, 209, 332, 334), (212, 335, 4, 333)])
_uv = me_torus_001.uv_layers.new(name='UVMap')
_uv.uv.foreach_set('vector', [0.5417, 0.5833, 0.5833, 0.5833, 0.5833, 0.6667, 0.5417, 0.6667, 0.5417, 0.75, 0.5833, 0.75, 0.5833, 0.8333, 0.5417, 0.8333, 0.5417, 0.9167, 0.5833, 0.9167, 0.5833, 1.0, 0.5417, 1.0, 0.5417, 0.08333, 0.5833, 0.08333, 0.5835, 0.1353, 0.5414, 0.1373, 0.5417, 0.25, 0.5833, 0.25, 0.5833, 0.3333, 0.5417, 0.3333, 0.5417, 0.4167, 0.5833, 0.4167, 0.5833, 0.5, 0.5417, 0.5, 0.625, 0.5833, 0.6667, 0.5833, 0.6667, 0.6667, 0.625, 0.6667, 0.625, 0.75, 0.6667, 0.75, 0.6667, 0.8333, 0.625, 0.8333, 0.625, 0.9167, 0.6667, 0.9167, 0.6667, 1.0, 0.625, 1.0, 0.625, 0.08333, 0.6667, 0.08333, 0.6671, 0.1341, 0.6257, 0.1346, 0.625, 0.25, 0.6667, 0.25, 0.6667, 0.3333, 0.625, 0.3333, 0.625, 0.4167, 0.6667, 0.4167, 0.6667, 0.5, 0.625, 0.5, 0.7083, 0.5833, 0.75, 0.5833, 0.75, 0.6667, 0.7083, 0.6667, 0.7083, 0.75, 0.75, 0.75, 0.75, 0.8333, 0.7083, 0.8333, 0.7083, 0.9167, 0.75, 0.9167, 0.75, 1.0, 0.7083, 1.0, 0.7083, 0.08333, 0.75, 0.08333, 0.7494, 0.1338, 0.7083, 0.1341, 0.7083, 0.25, 0.75, 0.25, 0.75, 0.3333, 0.7083, 0.3333, 0.7083, 0.4167, 0.75, 0.4167, 0.75, 0.5, 0.7083, 0.5, 0.7917, 0.5833, 0.8333, 0.5833, 0.8333, 0.6667, 0.7917, 0.6667, 0.7917, 0.75, 0.8333, 0.75, 0.8333, 0.8333, 0.7917, 0.8333, 0.7917, 0.9167, 0.8333, 0.9167, 0.8333, 1.0, 0.7917, 1.0, 0.7917, 0.08333, 0.8333, 0.08333, 0.8332, 0.1353, 0.7909, 0.1346, 0.7917, 0.25, 0.8333, 0.25, 0.8333, 0.3333, 0.7917, 0.3333, 0.7917, 0.4167, 0.8333, 0.4167, 0.8333, 0.5, 0.7917, 0.5, 0.875, 0.5833, 0.9167, 0.5833, 0.9167, 0.6667, 0.875, 0.6667, 0.875, 0.75, 0.9167, 0.75, 0.9167, 0.8333, 0.875, 0.8333, 0.875, 0.9167, 0.9167, 0.9167, 0.9167, 1.0, 0.875, 1.0, 0.875, 0.08333, 0.9167, 0.08333, 0.917, 0.139, 0.8753, 0.1372, 0.875, 0.25, 0.9167, 0.25, 0.9167, 0.3333, 0.875, 0.3333, 0.875, 0.4167, 0.9167, 0.4167, 0.9167, 0.5, 0.875, 0.5, 0.9583, 0.5833, 1.0, 0.5833, 1.0, 0.6667, 0.9583, 0.6667, 0.9583, 0.75, 1.0, 0.75, 1.0, 0.8333, 0.9583, 0.8333, 0.9583, 0.9167, 1.0, 0.9167, 1.0, 1.0, 0.9583, 1.0, 0.9583, 0.08333, 1.0, 0.08333, 0.9997, 0.139, 0.9583, 0.1404, 0.9583, 0.25, 1.0, 0.25, 1.0, 0.3333, 0.9583, 0.3333, 0.9583, 0.4167, 1.0, 0.4167, 1.0, 0.5, 0.9583, 0.5, 0.04167, 0.5833, 0.08333, 0.5833, 0.08333, 0.6667, 0.04167, 0.6667, 0.04167, 0.75, 0.08333, 0.75, 0.08333, 0.8333, 0.04167, 0.8333, 0.04167, 0.9167, 0.08333, 0.9167, 0.08333, 1.0, 0.04167, 1.0, 0.04167, 0.08333, 0.08333, 0.08333, 0.08348, 0.1353, 0.04141, 0.1373, 0.04167, 0.25, 0.08333, 0.25, 0.08333, 0.3333, 0.04167, 0.3333, 0.04167, 0.4167, 0.08333, 0.4167, 0.08333, 0.5, 0.04167, 0.5, 0.125, 0.5833, 0.1667, 0.5833, 0.1667, 0.6667, 0.125, 0.6667, 0.125, 0.75, 0.1667, 0.75, 0.1667, 0.8333, 0.125, 0.8333, 0.125, 0.9167, 0.1667, 0.9167, 0.1667, 1.0, 0.125, 1.0, 0.125, 0.08333, 0.1667, 0.08333, 0.1671, 0.1341, 0.1257, 0.1346, 0.125, 0.25, 0.1667, 0.25, 0.1667, 0.3333, 0.125, 0.3333, 0.125, 0.4167, 0.1667, 0.4167, 0.1667, 0.5, 0.125, 0.5, 0.2083, 0.5833, 0.25, 0.5833, 0.25, 0.6667, 0.2083, 0.6667, 0.2083, 0.75, 0.25, 0.75, 0.25, 0.8333, 0.2083, 0.8333, 0.2083, 0.9167, 0.25, 0.9167, 0.25, 1.0, 0.2083, 1.0, 0.2083, 0.08333, 0.25, 0.08333, 0.2494, 0.1338, 0.2083, 0.1341, 0.2083, 0.25, 0.25, 0.25, 0.25, 0.3333, 0.2083, 0.3333, 0.2083, 0.4167, 0.25, 0.4167, 0.25, 0.5, 0.2083, 0.5, 0.2917, 0.5833, 0.3333, 0.5833, 0.3333, 0.6667, 0.2917, 0.6667, 0.2917, 0.75, 0.3333, 0.75, 0.3333, 0.8333, 0.2917, 0.8333, 0.2917, 0.9167, 0.3333, 0.9167, 0.3333, 1.0, 0.2917, 1.0, 0.2917, 0.08333, 0.3333, 0.08333, 0.3332, 0.1353, 0.2909, 0.1346, 0.2917, 0.25, 0.3333, 0.25, 0.3333, 0.3333, 0.2917, 0.3333, 0.2917, 0.4167, 0.3333, 0.4167, 0.3333, 0.5, 0.2917, 0.5, 0.375, 0.5833, 0.4167, 0.5833, 0.4167, 0.6667, 0.375, 0.6667, 0.375, 0.75, 0.4167, 0.75, 0.4167, 0.8333, 0.375, 0.8333, 0.375, 0.9167, 0.4167, 0.9167, 0.4167, 1.0, 0.375, 1.0, 0.375, 0.08333, 0.4167, 0.08333, 0.417, 0.139, 0.3753, 0.1372, 0.375, 0.25, 0.4167, 0.25, 0.4167, 0.3333, 0.375, 0.3333, 0.375, 0.4167, 0.4167, 0.4167, 0.4167, 0.5, 0.375, 0.5, 0.4583, 0.5833, 0.5, 0.5833, 0.5, 0.6667, 0.4583, 0.6667, 0.4583, 0.75, 0.5, 0.75, 0.5, 0.8333, 0.4583, 0.8333, 0.4583, 0.9167, 0.5, 0.9167, 0.5, 1.0, 0.4583, 1.0, 0.4583, 0.08333, 0.5, 0.08333, 0.4997, 0.139, 0.4583, 0.1404, 0.4583, 0.25, 0.5, 0.25, 0.5, 0.3333, 0.4583, 0.3333, 0.4583, 0.4167, 0.5, 0.4167, 0.5, 0.5, 0.4583, 0.5, 0.4167, 0.4167, 0.4583, 0.4167, 0.4583, 0.5, 0.4167, 0.5, 0.4167, 0.3333, 0.4583, 0.3333, 0.4583, 0.4167, 0.4167, 0.4167, 0.4583, 0.3333, 0.5, 0.3333, 0.5, 0.4167, 0.4583, 0.4167, 0.4167, 0.25, 0.4583, 0.25, 0.4583, 0.3333, 0.4167, 0.3333, 0.4167, 0.1667, 0.4583, 0.1667, 0.4583, 0.25, 0.4167, 0.25, 0.4583, 0.1667, 0.5, 0.1667, 0.5, 0.25, 0.4583, 0.25, 0.4167, 0.08333, 0.4583, 0.08333, 0.4583, 0.1404, 0.417, 0.139, 0.4167, -1.11e-16, 0.4583, -1.11e-16, 0.4583, 0.08333, 0.4167, 0.08333, 0.4583, -1.11e-16, 0.5, -1.11e-16, 0.5, 0.08333, 0.4583, 0.08333, 0.4167, 0.9167, 0.4583, 0.9167, 0.4583, 1.0, 0.4167, 1.0, 0.417, 0.861, 0.4583, 0.8596, 0.4583, 0.9167, 0.4167, 0.9167, 0.4583, 0.8596, 0.4997, 0.861, 0.5, 0.9167, 0.4583, 0.9167, 0.4167, 0.75, 0.4583, 0.75, 0.4583, 0.8333, 0.4167, 0.8333, 0.4167, 0.6667, 0.4583, 0.6667, 0.4583, 0.75, 0.4167, 0.75, 0.4583, 0.6667, 0.5, 0.6667, 0.5, 0.75, 0.4583, 0.75, 0.4167, 0.5833, 0.4583, 0.5833, 0.4583, 0.6667, 0.4167, 0.6667, 0.4167, 0.5, 0.4583, 0.5, 0.4583, 0.5833, 0.4167, 0.5833, 0.4583, 0.5, 0.5, 0.5, 0.5, 0.5833, 0.4583, 0.5833, 0.3333, 0.4167, 0.375, 0.4167, 0.375, 0.5, 0.3333, 0.5, 0.3333, 0.3333, 0.375, 0.3333, 0.375, 0.4167, 0.3333, 0.4167, 0.375, 0.3333, 0.4167, 0.3333, 0.4167, 0.4167, 0.375, 0.4167, 0.3333, 0.25, 0.375, 0.25, 0.375, 0.3333, 0.3333, 0.3333, 0.3333, 0.1667, 0.375, 0.1667, 0.375, 0.25, 0.3333, 0.25, 0.375, 0.1667, 0.4167, 0.1667, 0.4167, 0.25, 0.375, 0.25, 0.3333, 0.08333, 0.375, 0.08333, 0.3753, 0.1372, 0.3332, 0.1353, 0.3333, -1.11e-16, 0.375, -1.11e-16, 0.375, 0.08333, 0.3333, 0.08333, 0.375, -1.11e-16, 0.4167, -1.11e-16, 0.4167, 0.08333, 0.375, 0.08333, 0.3333, 0.9167, 0.375, 0.9167, 0.375, 1.0, 0.3333, 1.0, 0.3332, 0.8647, 0.3753, 0.8628, 0.375, 0.9167, 0.3333, 0.9167, 0.3753, 0.8628, 0.417, 0.861, 0.4167, 0.9167, 0.375, 0.9167, 0.3333, 0.75, 0.375, 0.75, 0.375, 0.8333, 0.3333, 0.8333, 0.3333, 0.6667, 0.375, 0.6667, 0.375, 0.75, 0.3333, 0.75, 0.375, 0.6667, 0.4167, 0.6667, 0.4167, 0.75, 0.375, 0.75, 0.3333, 0.5833, 0.375, 0.5833, 0.375, 0.6667, 0.3333, 0.6667, 0.3333, 0.5, 0.375, 0.5, 0.375, 0.5833, 0.3333, 0.5833, 0.375, 0.5, 0.4167, 0.5, 0.4167, 0.5833, 0.375, 0.5833, 0.25, 0.4167, 0.2917, 0.4167, 0.2917, 0.5, 0.25, 0.5, 0.25, 0.3333, 0.2917, 0.3333, 0.2917, 0.4167, 0.25, 0.4167, 0.2917, 0.3333, 0.3333, 0.3333, 0.3333, 0.4167, 0.2917, 0.4167, 0.25, 0.25, 0.2917, 0.25, 0.2917, 0.3333, 0.25, 0.3333, 0.25, 0.1667, 0.2917, 0.1667, 0.2917, 0.25, 0.25, 0.25, 0.2917, 0.1667, 0.3333, 0.1667, 0.3333, 0.25, 0.2917, 0.25, 0.25, 0.08333, 0.2917, 0.08333, 0.2909, 0.1346, 0.2494, 0.1338, 0.25, -1.11e-16, 0.2917, -1.11e-16, 0.2917, 0.08333, 0.25, 0.08333, 0.2917, -1.11e-16, 0.3333, -1.11e-16, 0.3333, 0.08333, 0.2917, 0.08333, 0.25, 0.9167, 0.2917, 0.9167, 0.2917, 1.0, 0.25, 1.0, 0.2494, 0.8662, 0.2909, 0.8654, 0.2917, 0.9167, 0.25, 0.9167, 0.2909, 0.8654, 0.3332, 0.8647, 0.3333, 0.9167, 0.2917, 0.9167, 0.25, 0.75, 0.2917, 0.75, 0.2917, 0.8333, 0.25, 0.8333, 0.25, 0.6667, 0.2917, 0.6667, 0.2917, 0.75, 0.25, 0.75, 0.2917, 0.6667, 0.3333, 0.6667, 0.3333, 0.75, 0.2917, 0.75, 0.25, 0.5833, 0.2917, 0.5833, 0.2917, 0.6667, 0.25, 0.6667, 0.25, 0.5, 0.2917, 0.5, 0.2917, 0.5833, 0.25, 0.5833, 0.2917, 0.5, 0.3333, 0.5, 0.3333, 0.5833, 0.2917, 0.5833, 0.1667, 0.4167, 0.2083, 0.4167, 0.2083, 0.5, 0.1667, 0.5, 0.1667, 0.3333, 0.2083, 0.3333, 0.2083, 0.4167, 0.1667, 0.4167, 0.2083, 0.3333, 0.25, 0.3333, 0.25, 0.4167, 0.2083, 0.4167, 0.1667, 0.25, 0.2083, 0.25, 0.2083, 0.3333, 0.1667, 0.3333, 0.1667, 0.1667, 0.2083, 0.1667, 0.2083, 0.25, 0.1667, 0.25, 0.2083, 0.1667, 0.25, 0.1667, 0.25, 0.25, 0.2083, 0.25, 0.1667, 0.08333, 0.2083, 0.08333, 0.2083, 0.1341, 0.1671, 0.1341, 0.1667, -1.11e-16, 0.2083, -1.11e-16, 0.2083, 0.08333, 0.1667, 0.08333, 0.2083, -1.11e-16, 0.25, -1.11e-16, 0.25, 0.08333, 0.2083, 0.08333, 0.1667, 0.9167, 0.2083, 0.9167, 0.2083, 1.0, 0.1667, 1.0, 0.1671, 0.8659, 0.2083, 0.8659, 0.2083, 0.9167, 0.1667, 0.9167, 0.2083, 0.8659, 0.2494, 0.8662, 0.25, 0.9167, 0.2083, 0.9167, 0.1667, 0.75, 0.2083, 0.75, 0.2083, 0.8333, 0.1667, 0.8333, 0.1667, 0.6667, 0.2083, 0.6667, 0.2083, 0.75, 0.1667, 0.75, 0.2083, 0.6667, 0.25, 0.6667, 0.25, 0.75, 0.2083, 0.75, 0.1667, 0.5833, 0.2083, 0.5833, 0.2083, 0.6667, 0.1667, 0.6667, 0.1667, 0.5, 0.2083, 0.5, 0.2083, 0.5833, 0.1667, 0.5833, 0.2083, 0.5, 0.25, 0.5, 0.25, 0.5833, 0.2083, 0.5833, 0.08333, 0.4167, 0.125, 0.4167, 0.125, 0.5, 0.08333, 0.5, 0.08333, 0.3333, 0.125, 0.3333, 0.125, 0.4167, 0.08333, 0.4167, 0.125, 0.3333, 0.1667, 0.3333, 0.1667, 0.4167, 0.125, 0.4167, 0.08333, 0.25, 0.125, 0.25, 0.125, 0.3333, 0.08333, 0.3333, 0.08333, 0.1667, 0.125, 0.1667, 0.125, 0.25, 0.08333, 0.25, 0.125, 0.1667, 0.1667, 0.1667, 0.1667, 0.25, 0.125, 0.25, 0.08333, 0.08333, 0.125, 0.08333, 0.1257, 0.1346, 0.08348, 0.1353, 0.08333, -1.11e-16, 0.125, -1.11e-16, 0.125, 0.08333, 0.08333, 0.08333, 0.125, -1.11e-16, 0.1667, -1.11e-16, 0.1667, 0.08333, 0.125, 0.08333, 0.08333, 0.9167, 0.125, 0.9167, 0.125, 1.0, 0.08333, 1.0, 0.08348, 0.8647, 0.1257, 0.8654, 0.125, 0.9167, 0.08333, 0.9167, 0.1257, 0.8654, 0.1671, 0.8659, 0.1667, 0.9167, 0.125, 0.9167, 0.08333, 0.75, 0.125, 0.75, 0.125, 0.8333, 0.08333, 0.8333, 0.08333, 0.6667, 0.125, 0.6667, 0.125, 0.75, 0.08333, 0.75, 0.125, 0.6667, 0.1667, 0.6667, 0.1667, 0.75, 0.125, 0.75, 0.08333, 0.5833, 0.125, 0.5833, 0.125, 0.6667, 0.08333, 0.6667, 0.08333, 0.5, 0.125, 0.5, 0.125, 0.5833, 0.08333, 0.5833, 0.125, 0.5, 0.1667, 0.5, 0.1667, 0.5833, 0.125, 0.5833, 2.22e-16, 0.4167, 0.04167, 0.4167, 0.04167, 0.5, 2.22e-16, 0.5, 2.22e-16, 0.3333, 0.04167, 0.3333, 0.04167, 0.4167, 2.22e-16, 0.4167, 0.04167, 0.3333, 0.08333, 0.3333, 0.08333, 0.4167, 0.04167, 0.4167, 2.22e-16, 0.25, 0.04167, 0.25, 0.04167, 0.3333, 2.22e-16, 0.3333, 2.22e-16, 0.1667, 0.04167, 0.1667, 0.04167, 0.25, 2.22e-16, 0.25, 0.04167, 0.1667, 0.08333, 0.1667, 0.08333, 0.25, 0.04167, 0.25, 2.22e-16, 0.08333, 0.04167, 0.08333, 0.04141, 0.1373, -0.0003713, 0.139, 2.22e-16, -1.11e-16, 0.04167, -1.11e-16, 0.04167, 0.08333, 2.22e-16, 0.08333, 0.04167, -1.11e-16, 0.08333, -1.11e-16, 0.08333, 0.08333, 0.04167, 0.08333, 2.22e-16, 0.9167, 0.04167, 0.9167, 0.04167, 1.0, 2.22e-16, 1.0, -0.0003713, 0.861, 0.04141, 0.8627, 0.04167, 0.9167, 2.22e-16, 0.9167, 0.04141, 0.8627, 0.08348, 0.8647, 0.08333, 0.9167, 0.04167, 0.9167, 2.22e-16, 0.75, 0.04167, 0.75, 0.04167, 0.8333, 2.22e-16, 0.8333, 2.22e-16, 0.6667, 0.04167, 0.6667, 0.04167, 0.75, 2.22e-16, 0.75, 0.04167, 0.6667, 0.08333, 0.6667, 0.08333, 0.75, 0.04167, 0.75, 2.22e-16, 0.5833, 0.04167, 0.5833, 0.04167, 0.6667, 2.22e-16, 0.6667, 2.22e-16, 0.5, 0.04167, 0.5, 0.04167, 0.5833, 2.22e-16, 0.5833, 0.04167, 0.5, 0.08333, 0.5, 0.08333, 0.5833, 0.04167, 0.5833, 0.9167, 0.4167, 0.9583, 0.4167, 0.9583, 0.5, 0.9167, 0.5, 0.9167, 0.3333, 0.9583, 0.3333, 0.9583, 0.4167, 0.9167, 0.4167, 0.9583, 0.3333, 1.0, 0.3333, 1.0, 0.4167, 0.9583, 0.4167, 0.9167, 0.25, 0.9583, 0.25, 0.9583, 0.3333, 0.9167, 0.3333, 0.9167, 0.1667, 0.9583, 0.1667, 0.9583, 0.25, 0.9167, 0.25, 0.9583, 0.1667, 1.0, 0.1667, 1.0, 0.25, 0.9583, 0.25, 0.9167, 0.08333, 0.9583, 0.08333, 0.9583, 0.1404, 0.917, 0.139, 0.9167, -1.11e-16, 0.9583, -1.11e-16, 0.9583, 0.08333, 0.9167, 0.08333, 0.9583, -1.11e-16, 1.0, -1.11e-16, 1.0, 0.08333, 0.9583, 0.08333, 0.9167, 0.9167, 0.9583, 0.9167, 0.9583, 1.0, 0.9167, 1.0, 0.917, 0.861, 0.9583, 0.8596, 0.9583, 0.9167, 0.9167, 0.9167, 0.9583, 0.8596, 0.9997, 0.861, 1.0, 0.9167, 0.9583, 0.9167, 0.9167, 0.75, 0.9583, 0.75, 0.9583, 0.8333, 0.9167, 0.8333, 0.9167, 0.6667, 0.9583, 0.6667, 0.9583, 0.75, 0.9167, 0.75, 0.9583, 0.6667, 1.0, 0.6667, 1.0, 0.75, 0.9583, 0.75, 0.9167, 0.5833, 0.9583, 0.5833, 0.9583, 0.6667, 0.9167, 0.6667, 0.9167, 0.5, 0.9583, 0.5, 0.9583, 0.5833, 0.9167, 0.5833, 0.9583, 0.5, 1.0, 0.5, 1.0, 0.5833, 0.9583, 0.5833, 0.8333, 0.4167, 0.875, 0.4167, 0.875, 0.5, 0.8333, 0.5, 0.8333, 0.3333, 0.875, 0.3333, 0.875, 0.4167, 0.8333, 0.4167, 0.875, 0.3333, 0.9167, 0.3333, 0.9167, 0.4167, 0.875, 0.4167, 0.8333, 0.25, 0.875, 0.25, 0.875, 0.3333, 0.8333, 0.3333, 0.8333, 0.1667, 0.875, 0.1667, 0.875, 0.25, 0.8333, 0.25, 0.875, 0.1667, 0.9167, 0.1667, 0.9167, 0.25, 0.875, 0.25, 0.8333, 0.08333, 0.875, 0.08333, 0.8753, 0.1372, 0.8332, 0.1353, 0.8333, -1.11e-16, 0.875, -1.11e-16, 0.875, 0.08333, 0.8333, 0.08333, 0.875, -1.11e-16, 0.9167, -1.11e-16, 0.9167, 0.08333, 0.875, 0.08333, 0.8333, 0.9167, 0.875, 0.9167, 0.875, 1.0, 0.8333, 1.0, 0.8332, 0.8647, 0.8753, 0.8628, 0.875, 0.9167, 0.8333, 0.9167, 0.8753, 0.8628, 0.917, 0.861, 0.9167, 0.9167, 0.875, 0.9167, 0.8333, 0.75, 0.875, 0.75, 0.875, 0.8333, 0.8333, 0.8333, 0.8333, 0.6667, 0.875, 0.6667, 0.875, 0.75, 0.8333, 0.75, 0.875, 0.6667, 0.9167, 0.6667, 0.9167, 0.75, 0.875, 0.75, 0.8333, 0.5833, 0.875, 0.5833, 0.875, 0.6667, 0.8333, 0.6667, 0.8333, 0.5, 0.875, 0.5, 0.875, 0.5833, 0.8333, 0.5833, 0.875, 0.5, 0.9167, 0.5, 0.9167, 0.5833, 0.875, 0.5833, 0.75, 0.4167, 0.7917, 0.4167, 0.7917, 0.5, 0.75, 0.5, 0.75, 0.3333, 0.7917, 0.3333, 0.7917, 0.4167, 0.75, 0.4167, 0.7917, 0.3333, 0.8333, 0.3333, 0.8333, 0.4167, 0.7917, 0.4167, 0.75, 0.25, 0.7917, 0.25, 0.7917, 0.3333, 0.75, 0.3333, 0.75, 0.1667, 0.7917, 0.1667, 0.7917, 0.25, 0.75, 0.25, 0.7917, 0.1667, 0.8333, 0.1667, 0.8333, 0.25, 0.7917, 0.25, 0.75, 0.08333, 0.7917, 0.08333, 0.7909, 0.1346, 0.7494, 0.1338, 0.75, -1.11e-16, 0.7917, -1.11e-16, 0.7917, 0.08333, 0.75, 0.08333, 0.7917, -1.11e-16, 0.8333, -1.11e-16, 0.8333, 0.08333, 0.7917, 0.08333, 0.75, 0.9167, 0.7917, 0.9167, 0.7917, 1.0, 0.75, 1.0, 0.7494, 0.8662, 0.7909, 0.8654, 0.7917, 0.9167, 0.75, 0.9167, 0.7909, 0.8654, 0.8332, 0.8647, 0.8333, 0.9167, 0.7917, 0.9167, 0.75, 0.75, 0.7917, 0.75, 0.7917, 0.8333, 0.75, 0.8333, 0.75, 0.6667, 0.7917, 0.6667, 0.7917, 0.75, 0.75, 0.75, 0.7917, 0.6667, 0.8333, 0.6667, 0.8333, 0.75, 0.7917, 0.75, 0.75, 0.5833, 0.7917, 0.5833, 0.7917, 0.6667, 0.75, 0.6667, 0.75, 0.5, 0.7917, 0.5, 0.7917, 0.5833, 0.75, 0.5833, 0.7917, 0.5, 0.8333, 0.5, 0.8333, 0.5833, 0.7917, 0.5833, 0.6667, 0.4167, 0.7083, 0.4167, 0.7083, 0.5, 0.6667, 0.5, 0.6667, 0.3333, 0.7083, 0.3333, 0.7083, 0.4167, 0.6667, 0.4167, 0.7083, 0.3333, 0.75, 0.3333, 0.75, 0.4167, 0.7083, 0.4167, 0.6667, 0.25, 0.7083, 0.25, 0.7083, 0.3333, 0.6667, 0.3333, 0.6667, 0.1667, 0.7083, 0.1667, 0.7083, 0.25, 0.6667, 0.25, 0.7083, 0.1667, 0.75, 0.1667, 0.75, 0.25, 0.7083, 0.25, 0.6667, 0.08333, 0.7083, 0.08333, 0.7083, 0.1341, 0.6671, 0.1341, 0.6667, -1.11e-16, 0.7083, -1.11e-16, 0.7083, 0.08333, 0.6667, 0.08333, 0.7083, -1.11e-16, 0.75, -1.11e-16, 0.75, 0.08333, 0.7083, 0.08333, 0.6667, 0.9167, 0.7083, 0.9167, 0.7083, 1.0, 0.6667, 1.0, 0.6671, 0.8659, 0.7083, 0.8659, 0.7083, 0.9167, 0.6667, 0.9167, 0.7083, 0.8659, 0.7494, 0.8662, 0.75, 0.9167, 0.7083, 0.9167, 0.6667, 0.75, 0.7083, 0.75, 0.7083, 0.8333, 0.6667, 0.8333, 0.6667, 0.6667, 0.7083, 0.6667, 0.7083, 0.75, 0.6667, 0.75, 0.7083, 0.6667, 0.75, 0.6667, 0.75, 0.75, 0.7083, 0.75, 0.6667, 0.5833, 0.7083, 0.5833, 0.7083, 0.6667, 0.6667, 0.6667, 0.6667, 0.5, 0.7083, 0.5, 0.7083, 0.5833, 0.6667, 0.5833, 0.7083, 0.5, 0.75, 0.5, 0.75, 0.5833, 0.7083, 0.5833, 0.5833, 0.4167, 0.625, 0.4167, 0.625, 0.5, 0.5833, 0.5, 0.5833, 0.3333, 0.625, 0.3333, 0.625, 0.4167, 0.5833, 0.4167, 0.625, 0.3333, 0.6667, 0.3333, 0.6667, 0.4167, 0.625, 0.4167, 0.5833, 0.25, 0.625, 0.25, 0.625, 0.3333, 0.5833, 0.3333, 0.5833, 0.1667, 0.625, 0.1667, 0.625, 0.25, 0.5833, 0.25, 0.625, 0.1667, 0.6667, 0.1667, 0.6667, 0.25, 0.625, 0.25, 0.5833, 0.08333, 0.625, 0.08333, 0.6257, 0.1346, 0.5835, 0.1353, 0.5833, -1.11e-16, 0.625, -1.11e-16, 0.625, 0.08333, 0.5833, 0.08333, 0.625, -1.11e-16, 0.6667, -1.11e-16, 0.6667, 0.08333, 0.625, 0.08333, 0.5833, 0.9167, 0.625, 0.9167, 0.625, 1.0, 0.5833, 1.0, 0.5835, 0.8647, 0.6257, 0.8654, 0.625, 0.9167, 0.5833, 0.9167, 0.6257, 0.8654, 0.6671, 0.8659, 0.6667, 0.9167, 0.625, 0.9167, 0.5833, 0.75, 0.625, 0.75, 0.625, 0.8333, 0.5833, 0.8333, 0.5833, 0.6667, 0.625, 0.6667, 0.625, 0.75, 0.5833, 0.75, 0.625, 0.6667, 0.6667, 0.6667, 0.6667, 0.75, 0.625, 0.75, 0.5833, 0.5833, 0.625, 0.5833, 0.625, 0.6667, 0.5833, 0.6667, 0.5833, 0.5, 0.625, 0.5, 0.625, 0.5833, 0.5833, 0.5833, 0.625, 0.5, 0.6667, 0.5, 0.6667, 0.5833, 0.625, 0.5833, 0.5, 0.4167, 0.5417, 0.4167, 0.5417, 0.5, 0.5, 0.5, 0.5, 0.3333, 0.5417, 0.3333, 0.5417, 0.4167, 0.5, 0.4167, 0.5417, 0.3333, 0.5833, 0.3333, 0.5833, 0.4167, 0.5417, 0.4167, 0.5, 0.25, 0.5417, 0.25, 0.5417, 0.3333, 0.5, 0.3333, 0.5, 0.1667, 0.5417, 0.1667, 0.5417, 0.25, 0.5, 0.25, 0.5417, 0.1667, 0.5833, 0.1667, 0.5833, 0.25, 0.5417, 0.25, 0.5, 0.08333, 0.5417, 0.08333, 0.5414, 0.1373, 0.4997, 0.139, 0.5, -1.11e-16, 0.5417, -1.11e-16, 0.5417, 0.08333, 0.5, 0.08333, 0.5417, -1.11e-16, 0.5833, -1.11e-16, 0.5833, 0.08333, 0.5417, 0.08333, 0.5, 0.9167, 0.5417, 0.9167, 0.5417, 1.0, 0.5, 1.0, 0.4997, 0.861, 0.5414, 0.8627, 0.5417, 0.9167, 0.5, 0.9167, 0.5414, 0.8627, 0.5835, 0.8647, 0.5833, 0.9167, 0.5417, 0.9167, 0.5, 0.75, 0.5417, 0.75, 0.5417, 0.8333, 0.5, 0.8333, 0.5, 0.6667, 0.5417, 0.6667, 0.5417, 0.75, 0.5, 0.75, 0.5417, 0.6667, 0.5833, 0.6667, 0.5833, 0.75, 0.5417, 0.75, 0.5, 0.5833, 0.5417, 0.5833, 0.5417, 0.6667, 0.5, 0.6667, 0.5, 0.5, 0.5417, 0.5, 0.5417, 0.5833, 0.5, 0.5833, 0.5417, 0.5, 0.5833, 0.5, 0.5833, 0.5833, 0.5417, 0.5833, 0.5835, 0.8647, 0.5414, 0.8627, 0.5417, 0.8333, 0.5833, 0.8333, 0.5414, 0.1373, 0.5835, 0.1353, 0.5833, 0.1667, 0.5417, 0.1667, 0.6671, 0.8659, 0.6257, 0.8654, 0.625, 0.8333, 0.6667, 0.8333, 0.6257, 0.1346, 0.6671, 0.1341, 0.6667, 0.1667, 0.625, 0.1667, 0.7494, 0.8662, 0.7083, 0.8659, 0.7083, 0.8333, 0.75, 0.8333, 0.7083, 0.1341, 0.7494, 0.1338, 0.75, 0.1667, 0.7083, 0.1667, 0.7909, 0.1346, 0.8332, 0.1353, 0.8333, 0.1667, 0.7917, 0.1667, 0.917, 0.861, 0.8753, 0.8628, 0.875, 0.8333, 0.9167, 0.8333, 0.8753, 0.1372, 0.917, 0.139, 0.9167, 0.1667, 0.875, 0.1667, 0.9997, 0.861, 0.9583, 0.8596, 0.9583, 0.8333, 1.0, 0.8333, 0.9583, 0.1404, 0.9997, 0.139, 1.0, 0.1667, 0.9583, 0.1667, 0.08348, 0.8647, 0.04141, 0.8627, 0.04167, 0.8333, 0.08333, 0.8333, 0.04141, 0.1373, 0.08348, 0.1353, 0.08333, 0.1667, 0.04167, 0.1667, 0.1671, 0.8659, 0.1257, 0.8654, 0.125, 0.8333, 0.1667, 0.8333, 0.1257, 0.1346, 0.1671, 0.1341, 0.1667, 0.1667, 0.125, 0.1667, 0.2494, 0.8662, 0.2083, 0.8659, 0.2083, 0.8333, 0.25, 0.8333, 0.2083, 0.1341, 0.2494, 0.1338, 0.25, 0.1667, 0.2083, 0.1667, 0.3332, 0.8647, 0.2909, 0.8654, 0.2917, 0.8333, 0.3333, 0.8333, 0.2909, 0.1346, 0.3332, 0.1353, 0.3333, 0.1667, 0.2917, 0.1667, 0.417, 0.861, 0.3753, 0.8628, 0.375, 0.8333, 0.4167, 0.8333, 0.3753, 0.1372, 0.417, 0.139, 0.4167, 0.1667, 0.375, 0.1667, 0.8332, 0.8647, 0.7909, 0.8654, 0.7917, 0.8333, 0.8333, 0.8333, 0.4583, 0.8596, 0.417, 0.861, 0.4167, 0.8333, 0.4583, 0.8333, 0.417, 0.139, 0.4583, 0.1404, 0.4583, 0.1667, 0.4167, 0.1667, 0.5414, 0.8627, 0.4997, 0.861, 0.5, 0.8333, 0.5417, 0.8333, 0.4997, 0.139, 0.5414, 0.1373, 0.5417, 0.1667, 0.5, 0.1667, 0.6257, 0.8654, 0.5835, 0.8647, 0.5833, 0.8333, 0.625, 0.8333, 0.5835, 0.1353, 0.6257, 0.1346, 0.625, 0.1667, 0.5833, 0.1667, 0.7083, 0.8659, 0.6671, 0.8659, 0.6667, 0.8333, 0.7083, 0.8333, 0.6671, 0.1341, 0.7083, 0.1341, 0.7083, 0.1667, 0.6667, 0.1667, 0.7494, 0.1338, 0.7909, 0.1346, 0.7917, 0.1667, 0.75, 0.1667, 0.8753, 0.8628, 0.8332, 0.8647, 0.8333, 0.8333, 0.875, 0.8333, 0.8332, 0.1353, 0.8753, 0.1372, 0.875, 0.1667, 0.8333, 0.1667, 0.9583, 0.8596, 0.917, 0.861, 0.9167, 0.8333, 0.9583, 0.8333, 0.917, 0.139, 0.9583, 0.1404, 0.9583, 0.1667, 0.9167, 0.1667, 0.04141, 0.8627, -0.0003713, 0.861, 2.22e-16, 0.8333, 0.04167, 0.8333, -0.0003713, 0.139, 0.04141, 0.1373, 0.04167, 0.1667, 2.22e-16, 0.1667, 0.1257, 0.8654, 0.08348, 0.8647, 0.08333, 0.8333, 0.125, 0.8333, 0.08348, 0.1353, 0.1257, 0.1346, 0.125, 0.1667, 0.08333, 0.1667, 0.2083, 0.8659, 0.1671, 0.8659, 0.1667, 0.8333, 0.2083, 0.8333, 0.1671, 0.1341, 0.2083, 0.1341, 0.2083, 0.1667, 0.1667, 0.1667, 0.2909, 0.8654, 0.2494, 0.8662, 0.25, 0.8333, 0.2917, 0.8333, 0.2494, 0.1338, 0.2909, 0.1346, 0.2917, 0.1667, 0.25, 0.1667, 0.3753, 0.8628, 0.3332, 0.8647, 0.3333, 0.8333, 0.375, 0.8333, 0.3332, 0.1353, 0.3753, 0.1372, 0.375, 0.1667, 0.3333, 0.1667, 0.7909, 0.8654, 0.7494, 0.8662, 0.75, 0.8333, 0.7917, 0.8333, 0.4997, 0.861, 0.4583, 0.8596, 0.4583, 0.8333, 0.5, 0.8333, 0.4583, 0.1404, 0.4997, 0.139, 0.5, 0.1667, 0.4583, 0.1667])
me_torus_001.use_remesh_fix_poles = True
me_torus_001.use_remesh_preserve_attributes = False
me_torus_001.update()

# ---- objects
ob_cube = bpy.data.objects.new('Cube', me_cube_001)
ob_cube_001 = bpy.data.objects.new('Cube.001', me_cube_002)
ob_cone = bpy.data.objects.new('Cone', me_cone)
ob_torus_001 = bpy.data.objects.new('Torus.001', me_torus_001)

# ---- transforms, parenting, visibility, modifiers, constraints
ob_cube.location = (0.0, -7.35, 0.0)
ob_cube_001.location = (0.0, -4.326, 0.0)
ob_cone.location = (0.0, -9.687, 0.0)
ob_torus_001.location = (0.0, 0.8126, 0.0)
ob_torus_001.scale = (1.671, 1.671, 1.671)

# ---- collection membership
col_collection.objects.link(ob_cube)
col_collection.objects.link(ob_cube_001)
col_collection.objects.link(ob_cone)
col_collection.objects.link(ob_torus_001)

# ---- scene / render settings (as saved in the file)
scene.frame_start = 1; scene.frame_end = 250; scene.frame_set(1)
scene.render.engine = 'BLENDER_EEVEE_NEXT'
scene.cycles.use_denoising = False
scene.cycles.samples = 128
scene.cycles.sampling_pattern = 'TABULATED_SOBOL'
scene.cycles.use_adaptive_sampling = False
scene.cycles.use_light_tree = False
scene.view_settings.view_transform = 'Filmic'
bpy.context.view_layer.update()

# ---- added for rendering (the .blend has no active camera and no usable light): camera, sun
cam_auto = bpy.data.cameras.new('AutoCamera')
cam_auto.lens = 50.0
cam_auto.sensor_width = 36.0
cam_auto.clip_end = 1000.0
ob_auto_camera = bpy.data.objects.new('AutoCamera', cam_auto)
scene.collection.objects.link(ob_auto_camera)
ob_auto_camera.location = (16.9965, -23.5575, 13.5747)
ob_auto_camera.rotation_euler = (1.09748, -7.21219e-08, 0.694738)
scene.camera = ob_auto_camera
light_auto_sun = bpy.data.lights.new('AutoSun', 'SUN')
light_auto_sun.energy = 3.0
light_auto_sun.angle = 0.0523599
ob_auto_sun = bpy.data.objects.new('AutoSun', light_auto_sun)
scene.collection.objects.link(ob_auto_sun)
ob_auto_sun.rotation_euler = (0.872665, 0.174533, 0.523599)
bpy.context.view_layer.update()
